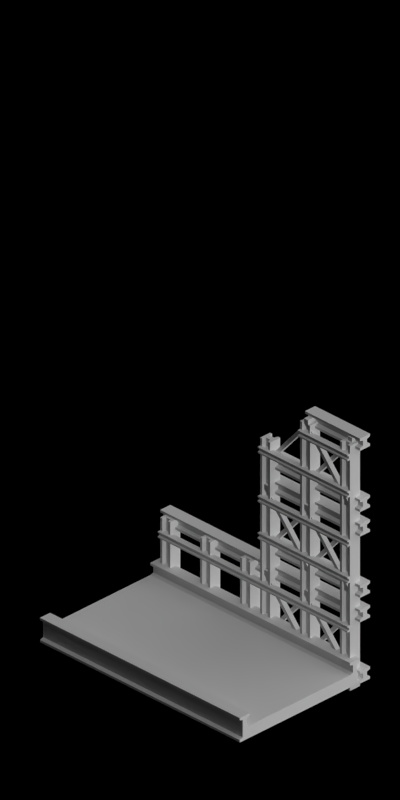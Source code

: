 # Source: bridge_cantilever.blend  (saved by Blender 2.63.0; exported with 4.5.12 LTS)
import bpy
from mathutils import Matrix  # noqa: F401  (used for matrix-valued properties, if any)

bpy.ops.wm.read_factory_settings(use_empty=True)
scene = bpy.context.scene
scene.name = 'Scene'

# ---- collections
col_collection_1 = bpy.data.collections.new('Collection 1'); scene.collection.children.link(col_collection_1)
col_collection_2 = bpy.data.collections.new('Collection 2'); scene.collection.children.link(col_collection_2)

# ---- materials (node trees are filled in below, after node groups)
mat_bridge_recolourbrown = bpy.data.materials.new('Bridge_RecolourBrown')
mat_toyland_pink = bpy.data.materials.new('Toyland_Pink')
mat_bridge_patchy = bpy.data.materials.new('Bridge_Patchy')
mat_toyland_greylight = bpy.data.materials.new('Toyland_GreyLight')
mat_special_shadowonlybackground = bpy.data.materials.new('Special_ShadowOnlyBackground')

# ---- material node trees

# ---- world
world_world = bpy.data.worlds.new('World'); scene.world = world_world
world_world.color = (0.0, 0.0, 0.0)
world_world.use_sun_shadow = False
world_world.sun_shadow_jitter_overblur = 0.0
world_world.cycles.sampling_method = 'MANUAL'
world_world.cycles.sample_map_resolution = 256
world_world.light_settings.ao_factor = 0.5

# ---- cameras
cam_camera = bpy.data.cameras.new('Camera')
cam_camera.type = 'ORTHO'
cam_camera.clip_end = 100.0
cam_camera.lens = 35.0
cam_camera.sensor_width = 32.0
cam_camera.sensor_height = 18.0
cam_camera.ortho_scale = 5.656
cam_camera.dof.focus_distance = 0.0
cam_camera.dof.aperture_fstop = 128.0

# ---- lights
light_lamp = bpy.data.lights.new('Lamp', 'SUN')
light_lamp.transmission_factor = 0.0
light_lamp.cutoff_distance = 30.0
light_lamp.use_shadow = False
light_lamp.angle = 1.571
light_lamp.energy = 1.0
light_lamp.shadow_buffer_clip_start = 1.001
light_lamp.shadow_soft_size = 1.0
light_lamp.shadow_cascade_max_distance = 1000.0
light_lamp.cycles.use_multiple_importance_sampling = False
light_lamp_001 = bpy.data.lights.new('Lamp.001', 'SUN')
light_lamp_001.transmission_factor = 0.0
light_lamp_001.cutoff_distance = 30.0
light_lamp_001.angle = 1.571
light_lamp_001.energy = 1.0
light_lamp_001.shadow_buffer_clip_start = 1.001
light_lamp_001.shadow_soft_size = 1.0
light_lamp_001.shadow_cascade_max_distance = 1000.0
light_lamp_001.cycles.use_multiple_importance_sampling = False

# ---- meshes
me_cube_020 = bpy.data.meshes.new('Cube.020')
me_cube_020.from_pydata([(1.0, -0.7, 0.3), (1.0, -0.6, 0.3), (-1.0, -0.6, 0.3), (-1.0, -0.7, 0.3), (1.0, -0.7, 0.4), (1.0, -0.6, 0.4), (-1.0, -0.6, 0.4), (-1.0, -0.7, 0.4), (1.0, -0.6, 0.38), (1.0, -0.7, 0.38), (-1.0, -0.6, 0.38), (-1.0, -0.7, 0.38), (1.0, -0.67, 0.4), (1.0, -0.67, 0.3), (-1.0, -0.67, 0.4), (-1.0, -0.67, 0.3), (1.0, -0.67, 0.37), (-1.0, -0.67, 0.37), (1.0, -0.67, 0.33), (-1.0, -0.67, 0.33), (1.0, -0.7, 0.32), (-1.0, -0.7, 0.32), (-1.0, -0.6, 0.32), (1.0, -0.6, 0.32), (1.0, -0.63, 0.3), (-1.0, -0.63, 0.4), (-1.0, -0.63, 0.33), (1.0, -0.63, 0.37), (1.0, -0.63, 0.33), (-1.0, -0.63, 0.37), (-1.0, -0.63, 0.3), (1.0, -0.63, 0.4), (1.0, -0.7, 0.8), (1.0, -0.6, 0.8), (-1.0, -0.6, 0.8), (-1.0, -0.7, 0.8), (1.0, -0.7, 0.9), (1.0, -0.6, 0.9), (-1.0, -0.6, 0.9), (-1.0, -0.7, 0.9), (1.0, -0.6, 0.88), (1.0, -0.7, 0.88), (-1.0, -0.6, 0.88), (-1.0, -0.7, 0.88), (1.0, -0.67, 0.9), (1.0, -0.67, 0.8), (-1.0, -0.67, 0.9), (-1.0, -0.67, 0.8), (1.0, -0.67, 0.87), (-1.0, -0.67, 0.87), (1.0, -0.67, 0.83), (-1.0, -0.67, 0.83), (1.0, -0.7, 0.82), (-1.0, -0.7, 0.82), (-1.0, -0.6, 0.82), (1.0, -0.6, 0.82), (1.0, -0.63, 0.8), (-1.0, -0.63, 0.9), (-1.0, -0.63, 0.83), (1.0, -0.63, 0.87), (1.0, -0.63, 0.83), (-1.0, -0.63, 0.87), (-1.0, -0.63, 0.8), (1.0, -0.63, 0.9), (0.95, -0.575, 0.725), (0.95, -0.525, 0.725), (-0.95, -0.525, 0.725), (-0.95, -0.575, 0.725), (0.95, -0.575, 0.775), (0.95, -0.525, 0.775), (-0.95, -0.525, 0.775), (-0.95, -0.575, 0.775), (0.95, -0.525, 0.765), (0.95, -0.575, 0.765), (-0.95, -0.525, 0.765), (-0.95, -0.575, 0.765), (0.95, -0.56, 0.775), (0.95, -0.56, 0.725), (-0.95, -0.56, 0.775), (-0.95, -0.56, 0.725), (0.95, -0.56, 0.76), (-0.95, -0.56, 0.76), (0.95, -0.56, 0.74), (-0.95, -0.56, 0.74), (0.95, -0.575, 0.735), (-0.95, -0.575, 0.735), (-0.95, -0.525, 0.735), (0.95, -0.525, 0.735), (0.95, -0.54, 0.725), (-0.95, -0.54, 0.775), (-0.95, -0.54, 0.74), (0.95, -0.54, 0.76), (0.95, -0.54, 0.74), (-0.95, -0.54, 0.76), (-0.95, -0.54, 0.725), (0.95, -0.54, 0.775)], [], [(28, 23, 1, 24), (23, 22, 2, 1), (19, 21, 3, 15), (21, 20, 0, 3), (24, 1, 2, 30), (25, 6, 5, 31), (31, 5, 8, 27), (5, 6, 10, 8), (14, 7, 11, 17), (7, 4, 9, 11), (17, 16, 18, 19), (19, 18, 20, 21), (28, 26, 22, 23), (26, 19, 15, 30), (20, 18, 13, 0), (25, 14, 17, 29), (29, 26, 28, 27), (10, 29, 27, 8), (29, 17, 19, 26), (7, 14, 12, 4), (0, 13, 15, 3), (4, 12, 16, 9), (6, 25, 29, 10), (14, 25, 31, 12), (13, 24, 30, 15), (18, 28, 24, 13), (22, 26, 30, 2), (16, 17, 11, 9), (16, 27, 28, 18), (12, 31, 27, 16), (60, 55, 33, 56), (55, 54, 34, 33), (51, 53, 35, 47), (53, 52, 32, 35), (56, 33, 34, 62), (57, 38, 37, 63), (63, 37, 40, 59), (37, 38, 42, 40), (46, 39, 43, 49), (39, 36, 41, 43), (49, 48, 50, 51), (51, 50, 52, 53), (60, 58, 54, 55), (58, 51, 47, 62), (52, 50, 45, 32), (57, 46, 49, 61), (61, 58, 60, 59), (42, 61, 59, 40), (61, 49, 51, 58), (39, 46, 44, 36), (32, 45, 47, 35), (36, 44, 48, 41), (38, 57, 61, 42), (46, 57, 63, 44), (45, 56, 62, 47), (50, 60, 56, 45), (54, 58, 62, 34), (48, 49, 43, 41), (48, 59, 60, 50), (44, 63, 59, 48), (92, 87, 65, 88), (87, 86, 66, 65), (83, 85, 67, 79), (85, 84, 64, 67), (88, 65, 66, 94), (89, 70, 69, 95), (95, 69, 72, 91), (69, 70, 74, 72), (78, 71, 75, 81), (71, 68, 73, 75), (81, 80, 82, 83), (83, 82, 84, 85), (92, 90, 86, 87), (90, 83, 79, 94), (84, 82, 77, 64), (89, 78, 81, 93), (93, 90, 92, 91), (74, 93, 91, 72), (93, 81, 83, 90), (71, 78, 76, 68), (64, 77, 79, 67), (68, 76, 80, 73), (70, 89, 93, 74), (78, 89, 95, 76), (77, 88, 94, 79), (82, 92, 88, 77), (86, 90, 94, 66), (80, 81, 75, 73), (80, 91, 92, 82), (76, 95, 91, 80)])
me_cube_020.polygons.foreach_set('material_index', [1, 1, 1, 1, 1, 1, 1, 1, 1, 1, 1, 1, 1, 1, 1, 1, 1, 1, 1, 1, 1, 1, 1, 1, 1, 1, 1, 1, 1, 1, 1, 1, 1, 1, 1, 1, 1, 1, 1, 1, 1, 1, 1, 1, 1, 1, 1, 1, 1, 1, 1, 1, 1, 1, 1, 1, 1, 1, 1, 1, 0, 0, 0, 0, 0, 0, 0, 0, 0, 0, 0, 0, 0, 0, 0, 0, 0, 0, 0, 0, 0, 0, 0, 0, 0, 0, 0, 0, 0, 0])
me_cube_020.materials.append(mat_bridge_recolourbrown)
me_cube_020.materials.append(mat_toyland_pink)
me_cube_020.use_remesh_preserve_volume = False
me_cube_020.use_remesh_preserve_attributes = False
me_cube_020.use_mirror_vertex_groups = False
me_cube_020.update()
me_cube_028 = bpy.data.meshes.new('Cube.028')
me_cube_028.from_pydata([(1.0, -0.7, 1.0), (1.0, -0.6, 1.0), (0.05, -0.6, 1.0), (0.05, -0.7, 1.0), (1.0, -0.7, 1.1), (1.0, -0.6, 1.1), (0.05, -0.6, 1.1), (0.05, -0.7, 1.1), (1.0, -0.6, 1.08), (1.0, -0.7, 1.08), (0.05, -0.6, 1.08), (0.05, -0.7, 1.08), (1.0, -0.67, 1.1), (1.0, -0.67, 1.0), (0.05, -0.67, 1.1), (0.05, -0.67, 1.0), (1.0, -0.67, 1.07), (0.05, -0.67, 1.07), (1.0, -0.67, 1.03), (0.05, -0.67, 1.03), (1.0, -0.7, 1.02), (0.05, -0.7, 1.02), (0.05, -0.6, 1.02), (1.0, -0.6, 1.02), (1.0, -0.63, 1.0), (0.05, -0.63, 1.1), (0.05, -0.63, 1.03), (1.0, -0.63, 1.07), (1.0, -0.63, 1.03), (0.05, -0.63, 1.07), (0.05, -0.63, 1.0), (1.0, -0.63, 1.1), (1.0, -0.7, 1.5), (1.0, -0.6, 1.5), (0.05, -0.6, 1.5), (0.05, -0.7, 1.5), (1.0, -0.7, 1.6), (1.0, -0.6, 1.6), (0.05, -0.6, 1.6), (0.05, -0.7, 1.6), (1.0, -0.6, 1.58), (1.0, -0.7, 1.58), (0.05, -0.6, 1.58), (0.05, -0.7, 1.58), (1.0, -0.67, 1.6), (1.0, -0.67, 1.5), (0.05, -0.67, 1.6), (0.05, -0.67, 1.5), (1.0, -0.67, 1.57), (0.05, -0.67, 1.57), (1.0, -0.67, 1.53), (0.05, -0.67, 1.53), (1.0, -0.7, 1.52), (0.05, -0.7, 1.52), (0.05, -0.6, 1.52), (1.0, -0.6, 1.52), (1.0, -0.63, 1.5), (0.05, -0.63, 1.6), (0.05, -0.63, 1.53), (1.0, -0.63, 1.57), (1.0, -0.63, 1.53), (0.05, -0.63, 1.57), (0.05, -0.63, 1.5), (1.0, -0.63, 1.6), (1.0, -0.7, 1.7), (1.0, -0.6, 1.7), (0.05, -0.6, 1.7), (0.05, -0.7, 1.7), (1.0, -0.7, 1.8), (1.0, -0.6, 1.8), (0.05, -0.6, 1.8), (0.05, -0.7, 1.8), (1.0, -0.6, 1.78), (1.0, -0.7, 1.78), (0.05, -0.6, 1.78), (0.05, -0.7, 1.78), (1.0, -0.67, 1.8), (1.0, -0.67, 1.7), (0.05, -0.67, 1.8), (0.05, -0.67, 1.7), (1.0, -0.67, 1.77), (0.05, -0.67, 1.77), (1.0, -0.67, 1.73), (0.05, -0.67, 1.73), (1.0, -0.7, 1.72), (0.05, -0.7, 1.72), (0.05, -0.6, 1.72), (1.0, -0.6, 1.72), (1.0, -0.63, 1.7), (0.05, -0.63, 1.8), (0.05, -0.63, 1.73), (1.0, -0.63, 1.77), (1.0, -0.63, 1.73), (0.05, -0.63, 1.77), (0.05, -0.63, 1.7), (1.0, -0.63, 1.8), (1.0, -0.63, 2.3), (0.45, -0.63, 2.2), (0.45, -0.63, 2.27), (1.0, -0.63, 2.23), (1.0, -0.63, 2.27), (0.45, -0.63, 2.23), (0.45, -0.63, 2.3), (1.0, -0.63, 2.2), (1.0, -0.6, 2.22), (0.45, -0.6, 2.22), (0.45, -0.7, 2.22), (1.0, -0.7, 2.22), (0.45, -0.67, 2.23), (1.0, -0.67, 2.23), (0.45, -0.67, 2.27), (1.0, -0.67, 2.27), (0.45, -0.67, 2.2), (0.45, -0.67, 2.3), (1.0, -0.67, 2.2), (1.0, -0.67, 2.3), (0.45, -0.7, 2.28), (0.45, -0.6, 2.28), (1.0, -0.7, 2.28), (1.0, -0.6, 2.28), (0.45, -0.7, 2.3), (0.45, -0.6, 2.3), (1.0, -0.6, 2.3), (1.0, -0.7, 2.3), (0.45, -0.7, 2.2), (0.45, -0.6, 2.2), (1.0, -0.6, 2.2), (1.0, -0.7, 2.2), (0.95, -0.575, 1.125), (0.95, -0.525, 1.125), (0.05, -0.525, 1.125), (0.05, -0.575, 1.125), (0.95, -0.575, 1.175), (0.95, -0.525, 1.175), (0.05, -0.525, 1.175), (0.05, -0.575, 1.175), (0.95, -0.525, 1.165), (0.95, -0.575, 1.165), (0.05, -0.525, 1.165), (0.05, -0.575, 1.165), (0.95, -0.56, 1.175), (0.95, -0.56, 1.125), (0.05, -0.56, 1.175), (0.05, -0.56, 1.125), (0.95, -0.56, 1.16), (0.05, -0.56, 1.16), (0.95, -0.56, 1.14), (0.05, -0.56, 1.14), (0.95, -0.575, 1.135), (0.05, -0.575, 1.135), (0.05, -0.525, 1.135), (0.95, -0.525, 1.135), (0.95, -0.54, 1.125), (0.05, -0.54, 1.175), (0.05, -0.54, 1.14), (0.95, -0.54, 1.16), (0.95, -0.54, 1.14), (0.05, -0.54, 1.16), (0.05, -0.54, 1.125), (0.95, -0.54, 1.175), (0.95, -0.575, 1.425), (0.95, -0.525, 1.425), (0.05, -0.525, 1.425), (0.05, -0.575, 1.425), (0.95, -0.575, 1.475), (0.95, -0.525, 1.475), (0.05, -0.525, 1.475), (0.05, -0.575, 1.475), (0.95, -0.525, 1.465), (0.95, -0.575, 1.465), (0.05, -0.525, 1.465), (0.05, -0.575, 1.465), (0.95, -0.56, 1.475), (0.95, -0.56, 1.425), (0.05, -0.56, 1.475), (0.05, -0.56, 1.425), (0.95, -0.56, 1.46), (0.05, -0.56, 1.46), (0.95, -0.56, 1.44), (0.05, -0.56, 1.44), (0.95, -0.575, 1.435), (0.05, -0.575, 1.435), (0.05, -0.525, 1.435), (0.95, -0.525, 1.435), (0.95, -0.54, 1.425), (0.05, -0.54, 1.475), (0.05, -0.54, 1.44), (0.95, -0.54, 1.46), (0.95, -0.54, 1.44), (0.05, -0.54, 1.46), (0.05, -0.54, 1.425), (0.95, -0.54, 1.475), (0.95, -0.575, 1.825), (0.95, -0.525, 1.825), (0.05, -0.525, 1.825), (0.05, -0.575, 1.825), (0.95, -0.575, 1.875), (0.95, -0.525, 1.875), (0.05, -0.525, 1.875), (0.05, -0.575, 1.875), (0.95, -0.525, 1.865), (0.95, -0.575, 1.865), (0.05, -0.525, 1.865), (0.05, -0.575, 1.865), (0.95, -0.56, 1.875), (0.95, -0.56, 1.825), (0.05, -0.56, 1.875), (0.05, -0.56, 1.825), (0.95, -0.56, 1.86), (0.05, -0.56, 1.86), (0.95, -0.56, 1.84), (0.05, -0.56, 1.84), (0.95, -0.575, 1.835), (0.05, -0.575, 1.835), (0.05, -0.525, 1.835), (0.95, -0.525, 1.835), (0.95, -0.54, 1.825), (0.05, -0.54, 1.875), (0.05, -0.54, 1.84), (0.95, -0.54, 1.86), (0.95, -0.54, 1.84), (0.05, -0.54, 1.86), (0.05, -0.54, 1.825), (0.95, -0.54, 1.875), (0.95, -0.575, 2.125), (0.95, -0.525, 2.125), (0.45, -0.525, 2.125), (0.45, -0.575, 2.125), (0.95, -0.575, 2.175), (0.95, -0.525, 2.175), (0.45, -0.525, 2.175), (0.45, -0.575, 2.175), (0.95, -0.525, 2.165), (0.95, -0.575, 2.165), (0.45, -0.525, 2.165), (0.45, -0.575, 2.165), (0.95, -0.56, 2.175), (0.95, -0.56, 2.125), (0.45, -0.56, 2.175), (0.45, -0.56, 2.125), (0.95, -0.56, 2.16), (0.45, -0.56, 2.16), (0.95, -0.56, 2.14), (0.45, -0.56, 2.14), (0.95, -0.575, 2.135), (0.45, -0.575, 2.135), (0.45, -0.525, 2.135), (0.95, -0.525, 2.135), (0.95, -0.54, 2.125), (0.45, -0.54, 2.175), (0.45, -0.54, 2.14), (0.95, -0.54, 2.16), (0.95, -0.54, 2.14), (0.45, -0.54, 2.16), (0.45, -0.54, 2.125), (0.95, -0.54, 2.175), (0.85, -0.65, 0.24), (0.85, -0.55, 0.24), (0.85, -0.55, 2.24), (0.85, -0.65, 2.24), (0.95, -0.65, 0.24), (0.95, -0.55, 0.24), (0.95, -0.55, 2.24), (0.95, -0.65, 2.24), (0.93, -0.55, 0.24), (0.93, -0.65, 0.24), (0.93, -0.55, 2.24), (0.93, -0.65, 2.24), (0.95, -0.62, 0.24), (0.85, -0.62, 0.24), (0.95, -0.62, 2.24), (0.85, -0.62, 2.24), (0.92, -0.62, 0.24), (0.92, -0.62, 2.24), (0.88, -0.62, 0.24), (0.88, -0.62, 2.24), (0.87, -0.65, 0.24), (0.87, -0.65, 2.24), (0.87, -0.55, 2.24), (0.87, -0.55, 0.24), (0.85, -0.58, 0.24), (0.95, -0.58, 2.24), (0.88, -0.58, 2.24), (0.92, -0.58, 0.24), (0.88, -0.58, 0.24), (0.92, -0.58, 2.24), (0.85, -0.58, 2.24), (0.95, -0.58, 0.24), (0.05, -0.65, 0.24), (0.05, -0.55, 0.24), (0.05, -0.55, 1.94), (0.05, -0.65, 1.94), (0.15, -0.65, 0.24), (0.15, -0.55, 0.24), (0.15, -0.55, 1.94), (0.15, -0.65, 1.94), (0.13, -0.55, 0.24), (0.13, -0.65, 0.24), (0.13, -0.55, 1.94), (0.13, -0.65, 1.94), (0.15, -0.62, 0.24), (0.05, -0.62, 0.24), (0.15, -0.62, 1.94), (0.05, -0.62, 1.94), (0.12, -0.62, 0.24), (0.12, -0.62, 1.94), (0.08, -0.62, 0.24), (0.08, -0.62, 1.94), (0.07, -0.65, 0.24), (0.07, -0.65, 1.94), (0.07, -0.55, 1.94), (0.07, -0.55, 0.24), (0.05, -0.58, 0.24), (0.15, -0.58, 1.94), (0.08, -0.58, 1.94), (0.12, -0.58, 0.24), (0.08, -0.58, 0.24), (0.12, -0.58, 1.94), (0.05, -0.58, 1.94), (0.15, -0.58, 0.24), (0.45, -0.65, 0.24), (0.45, -0.55, 0.24), (0.45, -0.55, 2.24), (0.45, -0.65, 2.24), (0.55, -0.65, 0.24), (0.55, -0.55, 0.24), (0.55, -0.55, 2.24), (0.55, -0.65, 2.24), (0.53, -0.55, 0.24), (0.53, -0.65, 0.24), (0.53, -0.55, 2.24), (0.53, -0.65, 2.24), (0.55, -0.62, 0.24), (0.45, -0.62, 0.24), (0.55, -0.62, 2.24), (0.45, -0.62, 2.24), (0.52, -0.62, 0.24), (0.52, -0.62, 2.24), (0.48, -0.62, 0.24), (0.48, -0.62, 2.24), (0.47, -0.65, 0.24), (0.47, -0.65, 2.24), (0.47, -0.55, 2.24), (0.47, -0.55, 0.24), (0.45, -0.58, 0.24), (0.55, -0.58, 2.24), (0.48, -0.58, 2.24), (0.52, -0.58, 0.24), (0.48, -0.58, 0.24), (0.52, -0.58, 2.24), (0.45, -0.58, 2.24), (0.55, -0.58, 0.24)], [], [(28, 23, 1, 24), (23, 22, 2, 1), (19, 21, 3, 15), (21, 20, 0, 3), (24, 1, 2, 30), (25, 6, 5, 31), (31, 5, 8, 27), (5, 6, 10, 8), (14, 7, 11, 17), (7, 4, 9, 11), (17, 16, 18, 19), (19, 18, 20, 21), (28, 26, 22, 23), (26, 19, 15, 30), (20, 18, 13, 0), (25, 14, 17, 29), (29, 26, 28, 27), (10, 29, 27, 8), (29, 17, 19, 26), (7, 14, 12, 4), (0, 13, 15, 3), (4, 12, 16, 9), (6, 25, 29, 10), (14, 25, 31, 12), (13, 24, 30, 15), (18, 28, 24, 13), (22, 26, 30, 2), (16, 17, 11, 9), (16, 27, 28, 18), (12, 31, 27, 16), (60, 55, 33, 56), (55, 54, 34, 33), (51, 53, 35, 47), (53, 52, 32, 35), (56, 33, 34, 62), (57, 38, 37, 63), (63, 37, 40, 59), (37, 38, 42, 40), (46, 39, 43, 49), (39, 36, 41, 43), (49, 48, 50, 51), (51, 50, 52, 53), (60, 58, 54, 55), (58, 51, 47, 62), (52, 50, 45, 32), (57, 46, 49, 61), (61, 58, 60, 59), (42, 61, 59, 40), (61, 49, 51, 58), (39, 46, 44, 36), (32, 45, 47, 35), (36, 44, 48, 41), (38, 57, 61, 42), (46, 57, 63, 44), (45, 56, 62, 47), (50, 60, 56, 45), (54, 58, 62, 34), (48, 49, 43, 41), (48, 59, 60, 50), (44, 63, 59, 48), (92, 87, 65, 88), (87, 86, 66, 65), (83, 85, 67, 79), (85, 84, 64, 67), (88, 65, 66, 94), (89, 70, 69, 95), (95, 69, 72, 91), (69, 70, 74, 72), (78, 71, 75, 81), (71, 68, 73, 75), (81, 80, 82, 83), (83, 82, 84, 85), (92, 90, 86, 87), (90, 83, 79, 94), (84, 82, 77, 64), (89, 78, 81, 93), (93, 90, 92, 91), (74, 93, 91, 72), (93, 81, 83, 90), (71, 78, 76, 68), (64, 77, 79, 67), (68, 76, 80, 73), (70, 89, 93, 74), (78, 89, 95, 76), (77, 88, 94, 79), (82, 92, 88, 77), (86, 90, 94, 66), (80, 81, 75, 73), (80, 91, 92, 82), (76, 95, 91, 80), (99, 104, 126, 103), (104, 105, 125, 126), (108, 106, 124, 112), (106, 107, 127, 124), (103, 126, 125, 97), (102, 121, 122, 96), (96, 122, 119, 100), (122, 121, 117, 119), (113, 120, 116, 110), (120, 123, 118, 116), (110, 111, 109, 108), (108, 109, 107, 106), (99, 101, 105, 104), (101, 108, 112, 97), (107, 109, 114, 127), (102, 113, 110, 98), (98, 101, 99, 100), (117, 98, 100, 119), (98, 110, 108, 101), (120, 113, 115, 123), (127, 114, 112, 124), (123, 115, 111, 118), (121, 102, 98, 117), (113, 102, 96, 115), (114, 103, 97, 112), (109, 99, 103, 114), (105, 101, 97, 125), (111, 110, 116, 118), (111, 100, 99, 109), (115, 96, 100, 111), (156, 151, 129, 152), (151, 150, 130, 129), (147, 149, 131, 143), (149, 148, 128, 131), (152, 129, 130, 158), (153, 134, 133, 159), (159, 133, 136, 155), (133, 134, 138, 136), (142, 135, 139, 145), (135, 132, 137, 139), (145, 144, 146, 147), (147, 146, 148, 149), (156, 154, 150, 151), (154, 147, 143, 158), (148, 146, 141, 128), (153, 142, 145, 157), (157, 154, 156, 155), (138, 157, 155, 136), (157, 145, 147, 154), (135, 142, 140, 132), (128, 141, 143, 131), (132, 140, 144, 137), (134, 153, 157, 138), (142, 153, 159, 140), (141, 152, 158, 143), (146, 156, 152, 141), (150, 154, 158, 130), (144, 145, 139, 137), (144, 155, 156, 146), (140, 159, 155, 144), (188, 183, 161, 184), (183, 182, 162, 161), (179, 181, 163, 175), (181, 180, 160, 163), (184, 161, 162, 190), (185, 166, 165, 191), (191, 165, 168, 187), (165, 166, 170, 168), (174, 167, 171, 177), (167, 164, 169, 171), (177, 176, 178, 179), (179, 178, 180, 181), (188, 186, 182, 183), (186, 179, 175, 190), (180, 178, 173, 160), (185, 174, 177, 189), (189, 186, 188, 187), (170, 189, 187, 168), (189, 177, 179, 186), (167, 174, 172, 164), (160, 173, 175, 163), (164, 172, 176, 169), (166, 185, 189, 170), (174, 185, 191, 172), (173, 184, 190, 175), (178, 188, 184, 173), (182, 186, 190, 162), (176, 177, 171, 169), (176, 187, 188, 178), (172, 191, 187, 176), (220, 215, 193, 216), (215, 214, 194, 193), (211, 213, 195, 207), (213, 212, 192, 195), (216, 193, 194, 222), (217, 198, 197, 223), (223, 197, 200, 219), (197, 198, 202, 200), (206, 199, 203, 209), (199, 196, 201, 203), (209, 208, 210, 211), (211, 210, 212, 213), (220, 218, 214, 215), (218, 211, 207, 222), (212, 210, 205, 192), (217, 206, 209, 221), (221, 218, 220, 219), (202, 221, 219, 200), (221, 209, 211, 218), (199, 206, 204, 196), (192, 205, 207, 195), (196, 204, 208, 201), (198, 217, 221, 202), (206, 217, 223, 204), (205, 216, 222, 207), (210, 220, 216, 205), (214, 218, 222, 194), (208, 209, 203, 201), (208, 219, 220, 210), (204, 223, 219, 208), (252, 247, 225, 248), (247, 246, 226, 225), (243, 245, 227, 239), (245, 244, 224, 227), (248, 225, 226, 254), (249, 230, 229, 255), (255, 229, 232, 251), (229, 230, 234, 232), (238, 231, 235, 241), (231, 228, 233, 235), (241, 240, 242, 243), (243, 242, 244, 245), (252, 250, 246, 247), (250, 243, 239, 254), (244, 242, 237, 224), (249, 238, 241, 253), (253, 250, 252, 251), (234, 253, 251, 232), (253, 241, 243, 250), (231, 238, 236, 228), (224, 237, 239, 227), (228, 236, 240, 233), (230, 249, 253, 234), (238, 249, 255, 236), (237, 248, 254, 239), (242, 252, 248, 237), (246, 250, 254, 226), (240, 241, 235, 233), (240, 251, 252, 242), (236, 255, 251, 240), (284, 279, 257, 280), (279, 278, 258, 257), (275, 277, 259, 271), (277, 276, 256, 259), (280, 257, 258, 286), (281, 262, 261, 287), (287, 261, 264, 283), (261, 262, 266, 264), (270, 263, 267, 273), (263, 260, 265, 267), (273, 272, 274, 275), (275, 274, 276, 277), (284, 282, 278, 279), (282, 275, 271, 286), (276, 274, 269, 256), (281, 270, 273, 285), (285, 282, 284, 283), (266, 285, 283, 264), (285, 273, 275, 282), (263, 270, 268, 260), (256, 269, 271, 259), (260, 268, 272, 265), (262, 281, 285, 266), (270, 281, 287, 268), (269, 280, 286, 271), (274, 284, 280, 269), (278, 282, 286, 258), (272, 273, 267, 265), (272, 283, 284, 274), (268, 287, 283, 272), (316, 311, 289, 312), (311, 310, 290, 289), (307, 309, 291, 303), (309, 308, 288, 291), (312, 289, 290, 318), (313, 294, 293, 319), (319, 293, 296, 315), (293, 294, 298, 296), (302, 295, 299, 305), (295, 292, 297, 299), (305, 304, 306, 307), (307, 306, 308, 309), (316, 314, 310, 311), (314, 307, 303, 318), (308, 306, 301, 288), (313, 302, 305, 317), (317, 314, 316, 315), (298, 317, 315, 296), (317, 305, 307, 314), (295, 302, 300, 292), (288, 301, 303, 291), (292, 300, 304, 297), (294, 313, 317, 298), (302, 313, 319, 300), (301, 312, 318, 303), (306, 316, 312, 301), (310, 314, 318, 290), (304, 305, 299, 297), (304, 315, 316, 306), (300, 319, 315, 304), (348, 343, 321, 344), (343, 342, 322, 321), (339, 341, 323, 335), (341, 340, 320, 323), (344, 321, 322, 350), (345, 326, 325, 351), (351, 325, 328, 347), (325, 326, 330, 328), (334, 327, 331, 337), (327, 324, 329, 331), (337, 336, 338, 339), (339, 338, 340, 341), (348, 346, 342, 343), (346, 339, 335, 350), (340, 338, 333, 320), (345, 334, 337, 349), (349, 346, 348, 347), (330, 349, 347, 328), (349, 337, 339, 346), (327, 334, 332, 324), (320, 333, 335, 323), (324, 332, 336, 329), (326, 345, 349, 330), (334, 345, 351, 332), (333, 344, 350, 335), (338, 348, 344, 333), (342, 346, 350, 322), (336, 337, 331, 329), (336, 347, 348, 338), (332, 351, 347, 336)])
me_cube_028.polygons.foreach_set('material_index', [1, 1, 1, 1, 1, 1, 1, 1, 1, 1, 1, 1, 1, 1, 1, 1, 1, 1, 1, 1, 1, 1, 1, 1, 1, 1, 1, 1, 1, 1, 1, 1, 1, 1, 1, 1, 1, 1, 1, 1, 1, 1, 1, 1, 1, 1, 1, 1, 1, 1, 1, 1, 1, 1, 1, 1, 1, 1, 1, 1, 1, 1, 1, 1, 1, 1, 1, 1, 1, 1, 1, 1, 1, 1, 1, 1, 1, 1, 1, 1, 1, 1, 1, 1, 1, 1, 1, 1, 1, 1, 1, 1, 1, 1, 1, 1, 1, 1, 1, 1, 1, 1, 1, 1, 1, 1, 1, 1, 1, 1, 1, 1, 1, 1, 1, 1, 1, 1, 1, 1, 0, 0, 0, 0, 0, 0, 0, 0, 0, 0, 0, 0, 0, 0, 0, 0, 0, 0, 0, 0, 0, 0, 0, 0, 0, 0, 0, 0, 0, 0, 0, 0, 0, 0, 0, 0, 0, 0, 0, 0, 0, 0, 0, 0, 0, 0, 0, 0, 0, 0, 0, 0, 0, 0, 0, 0, 0, 0, 0, 0, 0, 0, 0, 0, 0, 0, 0, 0, 0, 0, 0, 0, 0, 0, 0, 0, 0, 0, 0, 0, 0, 0, 0, 0, 0, 0, 0, 0, 0, 0, 0, 0, 0, 0, 0, 0, 0, 0, 0, 0, 0, 0, 0, 0, 0, 0, 0, 0, 0, 0, 0, 0, 0, 0, 0, 0, 0, 0, 0, 0, 0, 0, 0, 0, 0, 0, 0, 0, 0, 0, 0, 0, 0, 0, 0, 0, 0, 0, 0, 0, 0, 0, 0, 0, 0, 0, 0, 0, 0, 0, 0, 0, 0, 0, 0, 0, 0, 0, 0, 0, 0, 0, 0, 0, 0, 0, 0, 0, 0, 0, 0, 0, 0, 0, 0, 0, 0, 0, 0, 0, 0, 0, 0, 0, 0, 0, 0, 0, 0, 0, 0, 0, 0, 0, 0, 0, 0, 0, 0, 0, 0, 0, 0, 0, 0, 0, 0, 0, 0, 0])
me_cube_028.materials.append(mat_bridge_recolourbrown)
me_cube_028.materials.append(mat_toyland_pink)
me_cube_028.use_remesh_preserve_volume = False
me_cube_028.use_remesh_preserve_attributes = False
me_cube_028.use_mirror_vertex_groups = False
me_cube_028.update()
me_cube_031 = bpy.data.meshes.new('Cube.031')
me_cube_031.from_pydata([(-1.0, -0.7, 1.0), (-1.0, -0.6, 1.0), (-0.05, -0.6, 1.0), (-0.05, -0.7, 1.0), (-1.0, -0.7, 1.1), (-1.0, -0.6, 1.1), (-0.05, -0.6, 1.1), (-0.05, -0.7, 1.1), (-1.0, -0.6, 1.08), (-1.0, -0.7, 1.08), (-0.05, -0.6, 1.08), (-0.05, -0.7, 1.08), (-1.0, -0.67, 1.1), (-1.0, -0.67, 1.0), (-0.05, -0.67, 1.1), (-0.05, -0.67, 1.0), (-1.0, -0.67, 1.07), (-0.05, -0.67, 1.07), (-1.0, -0.67, 1.03), (-0.05, -0.67, 1.03), (-1.0, -0.7, 1.02), (-0.05, -0.7, 1.02), (-0.05, -0.6, 1.02), (-1.0, -0.6, 1.02), (-1.0, -0.63, 1.0), (-0.05, -0.63, 1.1), (-0.05, -0.63, 1.03), (-1.0, -0.63, 1.07), (-1.0, -0.63, 1.03), (-0.05, -0.63, 1.07), (-0.05, -0.63, 1.0), (-1.0, -0.63, 1.1), (-1.0, -0.7, 1.5), (-1.0, -0.6, 1.5), (-0.05, -0.6, 1.5), (-0.05, -0.7, 1.5), (-1.0, -0.7, 1.6), (-1.0, -0.6, 1.6), (-0.05, -0.6, 1.6), (-0.05, -0.7, 1.6), (-1.0, -0.6, 1.58), (-1.0, -0.7, 1.58), (-0.05, -0.6, 1.58), (-0.05, -0.7, 1.58), (-1.0, -0.67, 1.6), (-1.0, -0.67, 1.5), (-0.05, -0.67, 1.6), (-0.05, -0.67, 1.5), (-1.0, -0.67, 1.57), (-0.05, -0.67, 1.57), (-1.0, -0.67, 1.53), (-0.05, -0.67, 1.53), (-1.0, -0.7, 1.52), (-0.05, -0.7, 1.52), (-0.05, -0.6, 1.52), (-1.0, -0.6, 1.52), (-1.0, -0.63, 1.5), (-0.05, -0.63, 1.6), (-0.05, -0.63, 1.53), (-1.0, -0.63, 1.57), (-1.0, -0.63, 1.53), (-0.05, -0.63, 1.57), (-0.05, -0.63, 1.5), (-1.0, -0.63, 1.6), (-1.0, -0.7, 1.7), (-1.0, -0.6, 1.7), (-0.05, -0.6, 1.7), (-0.05, -0.7, 1.7), (-1.0, -0.7, 1.8), (-1.0, -0.6, 1.8), (-0.05, -0.6, 1.8), (-0.05, -0.7, 1.8), (-1.0, -0.6, 1.78), (-1.0, -0.7, 1.78), (-0.05, -0.6, 1.78), (-0.05, -0.7, 1.78), (-1.0, -0.67, 1.8), (-1.0, -0.67, 1.7), (-0.05, -0.67, 1.8), (-0.05, -0.67, 1.7), (-1.0, -0.67, 1.77), (-0.05, -0.67, 1.77), (-1.0, -0.67, 1.73), (-0.05, -0.67, 1.73), (-1.0, -0.7, 1.72), (-0.05, -0.7, 1.72), (-0.05, -0.6, 1.72), (-1.0, -0.6, 1.72), (-1.0, -0.63, 1.7), (-0.05, -0.63, 1.8), (-0.05, -0.63, 1.73), (-1.0, -0.63, 1.77), (-1.0, -0.63, 1.73), (-0.05, -0.63, 1.77), (-0.05, -0.63, 1.7), (-1.0, -0.63, 1.8), (-1.0, -0.63, 2.3), (-0.45, -0.63, 2.2), (-0.45, -0.63, 2.27), (-1.0, -0.63, 2.23), (-1.0, -0.63, 2.27), (-0.45, -0.63, 2.23), (-0.45, -0.63, 2.3), (-1.0, -0.63, 2.2), (-1.0, -0.6, 2.22), (-0.45, -0.6, 2.22), (-0.45, -0.7, 2.22), (-1.0, -0.7, 2.22), (-0.45, -0.67, 2.23), (-1.0, -0.67, 2.23), (-0.45, -0.67, 2.27), (-1.0, -0.67, 2.27), (-0.45, -0.67, 2.2), (-0.45, -0.67, 2.3), (-1.0, -0.67, 2.2), (-1.0, -0.67, 2.3), (-0.45, -0.7, 2.28), (-0.45, -0.6, 2.28), (-1.0, -0.7, 2.28), (-1.0, -0.6, 2.28), (-0.45, -0.7, 2.3), (-0.45, -0.6, 2.3), (-1.0, -0.6, 2.3), (-1.0, -0.7, 2.3), (-0.45, -0.7, 2.2), (-0.45, -0.6, 2.2), (-1.0, -0.6, 2.2), (-1.0, -0.7, 2.2), (-0.95, -0.575, 1.125), (-0.95, -0.525, 1.125), (-0.05, -0.525, 1.125), (-0.05, -0.575, 1.125), (-0.95, -0.575, 1.175), (-0.95, -0.525, 1.175), (-0.05, -0.525, 1.175), (-0.05, -0.575, 1.175), (-0.95, -0.525, 1.165), (-0.95, -0.575, 1.165), (-0.05, -0.525, 1.165), (-0.05, -0.575, 1.165), (-0.95, -0.56, 1.175), (-0.95, -0.56, 1.125), (-0.05, -0.56, 1.175), (-0.05, -0.56, 1.125), (-0.95, -0.56, 1.16), (-0.05, -0.56, 1.16), (-0.95, -0.56, 1.14), (-0.05, -0.56, 1.14), (-0.95, -0.575, 1.135), (-0.05, -0.575, 1.135), (-0.05, -0.525, 1.135), (-0.95, -0.525, 1.135), (-0.95, -0.54, 1.125), (-0.05, -0.54, 1.175), (-0.05, -0.54, 1.14), (-0.95, -0.54, 1.16), (-0.95, -0.54, 1.14), (-0.05, -0.54, 1.16), (-0.05, -0.54, 1.125), (-0.95, -0.54, 1.175), (-0.95, -0.575, 1.425), (-0.95, -0.525, 1.425), (-0.05, -0.525, 1.425), (-0.05, -0.575, 1.425), (-0.95, -0.575, 1.475), (-0.95, -0.525, 1.475), (-0.05, -0.525, 1.475), (-0.05, -0.575, 1.475), (-0.95, -0.525, 1.465), (-0.95, -0.575, 1.465), (-0.05, -0.525, 1.465), (-0.05, -0.575, 1.465), (-0.95, -0.56, 1.475), (-0.95, -0.56, 1.425), (-0.05, -0.56, 1.475), (-0.05, -0.56, 1.425), (-0.95, -0.56, 1.46), (-0.05, -0.56, 1.46), (-0.95, -0.56, 1.44), (-0.05, -0.56, 1.44), (-0.95, -0.575, 1.435), (-0.05, -0.575, 1.435), (-0.05, -0.525, 1.435), (-0.95, -0.525, 1.435), (-0.95, -0.54, 1.425), (-0.05, -0.54, 1.475), (-0.05, -0.54, 1.44), (-0.95, -0.54, 1.46), (-0.95, -0.54, 1.44), (-0.05, -0.54, 1.46), (-0.05, -0.54, 1.425), (-0.95, -0.54, 1.475), (-0.95, -0.575, 1.825), (-0.95, -0.525, 1.825), (-0.05, -0.525, 1.825), (-0.05, -0.575, 1.825), (-0.95, -0.575, 1.875), (-0.95, -0.525, 1.875), (-0.05, -0.525, 1.875), (-0.05, -0.575, 1.875), (-0.95, -0.525, 1.865), (-0.95, -0.575, 1.865), (-0.05, -0.525, 1.865), (-0.05, -0.575, 1.865), (-0.95, -0.56, 1.875), (-0.95, -0.56, 1.825), (-0.05, -0.56, 1.875), (-0.05, -0.56, 1.825), (-0.95, -0.56, 1.86), (-0.05, -0.56, 1.86), (-0.95, -0.56, 1.84), (-0.05, -0.56, 1.84), (-0.95, -0.575, 1.835), (-0.05, -0.575, 1.835), (-0.05, -0.525, 1.835), (-0.95, -0.525, 1.835), (-0.95, -0.54, 1.825), (-0.05, -0.54, 1.875), (-0.05, -0.54, 1.84), (-0.95, -0.54, 1.86), (-0.95, -0.54, 1.84), (-0.05, -0.54, 1.86), (-0.05, -0.54, 1.825), (-0.95, -0.54, 1.875), (-0.95, -0.575, 2.125), (-0.95, -0.525, 2.125), (-0.45, -0.525, 2.125), (-0.45, -0.575, 2.125), (-0.95, -0.575, 2.175), (-0.95, -0.525, 2.175), (-0.45, -0.525, 2.175), (-0.45, -0.575, 2.175), (-0.95, -0.525, 2.165), (-0.95, -0.575, 2.165), (-0.45, -0.525, 2.165), (-0.45, -0.575, 2.165), (-0.95, -0.56, 2.175), (-0.95, -0.56, 2.125), (-0.45, -0.56, 2.175), (-0.45, -0.56, 2.125), (-0.95, -0.56, 2.16), (-0.45, -0.56, 2.16), (-0.95, -0.56, 2.14), (-0.45, -0.56, 2.14), (-0.95, -0.575, 2.135), (-0.45, -0.575, 2.135), (-0.45, -0.525, 2.135), (-0.95, -0.525, 2.135), (-0.95, -0.54, 2.125), (-0.45, -0.54, 2.175), (-0.45, -0.54, 2.14), (-0.95, -0.54, 2.16), (-0.95, -0.54, 2.14), (-0.45, -0.54, 2.16), (-0.45, -0.54, 2.125), (-0.95, -0.54, 2.175), (-0.85, -0.65, 0.24), (-0.85, -0.55, 0.24), (-0.85, -0.55, 2.24), (-0.85, -0.65, 2.24), (-0.95, -0.65, 0.24), (-0.95, -0.55, 0.24), (-0.95, -0.55, 2.24), (-0.95, -0.65, 2.24), (-0.93, -0.55, 0.24), (-0.93, -0.65, 0.24), (-0.93, -0.55, 2.24), (-0.93, -0.65, 2.24), (-0.95, -0.62, 0.24), (-0.85, -0.62, 0.24), (-0.95, -0.62, 2.24), (-0.85, -0.62, 2.24), (-0.92, -0.62, 0.24), (-0.92, -0.62, 2.24), (-0.88, -0.62, 0.24), (-0.88, -0.62, 2.24), (-0.87, -0.65, 0.24), (-0.87, -0.65, 2.24), (-0.87, -0.55, 2.24), (-0.87, -0.55, 0.24), (-0.85, -0.58, 0.24), (-0.95, -0.58, 2.24), (-0.88, -0.58, 2.24), (-0.92, -0.58, 0.24), (-0.88, -0.58, 0.24), (-0.92, -0.58, 2.24), (-0.85, -0.58, 2.24), (-0.95, -0.58, 0.24), (-0.05, -0.65, 0.24), (-0.05, -0.55, 0.24), (-0.05, -0.55, 1.94), (-0.05, -0.65, 1.94), (-0.15, -0.65, 0.24), (-0.15, -0.55, 0.24), (-0.15, -0.55, 1.94), (-0.15, -0.65, 1.94), (-0.13, -0.55, 0.24), (-0.13, -0.65, 0.24), (-0.13, -0.55, 1.94), (-0.13, -0.65, 1.94), (-0.15, -0.62, 0.24), (-0.05, -0.62, 0.24), (-0.15, -0.62, 1.94), (-0.05, -0.62, 1.94), (-0.12, -0.62, 0.24), (-0.12, -0.62, 1.94), (-0.08, -0.62, 0.24), (-0.08, -0.62, 1.94), (-0.07, -0.65, 0.24), (-0.07, -0.65, 1.94), (-0.07, -0.55, 1.94), (-0.07, -0.55, 0.24), (-0.05, -0.58, 0.24), (-0.15, -0.58, 1.94), (-0.08, -0.58, 1.94), (-0.12, -0.58, 0.24), (-0.08, -0.58, 0.24), (-0.12, -0.58, 1.94), (-0.05, -0.58, 1.94), (-0.15, -0.58, 0.24), (-0.45, -0.65, 0.24), (-0.45, -0.55, 0.24), (-0.45, -0.55, 2.24), (-0.45, -0.65, 2.24), (-0.55, -0.65, 0.24), (-0.55, -0.55, 0.24), (-0.55, -0.55, 2.24), (-0.55, -0.65, 2.24), (-0.53, -0.55, 0.24), (-0.53, -0.65, 0.24), (-0.53, -0.55, 2.24), (-0.53, -0.65, 2.24), (-0.55, -0.62, 0.24), (-0.45, -0.62, 0.24), (-0.55, -0.62, 2.24), (-0.45, -0.62, 2.24), (-0.52, -0.62, 0.24), (-0.52, -0.62, 2.24), (-0.48, -0.62, 0.24), (-0.48, -0.62, 2.24), (-0.47, -0.65, 0.24), (-0.47, -0.65, 2.24), (-0.47, -0.55, 2.24), (-0.47, -0.55, 0.24), (-0.45, -0.58, 0.24), (-0.55, -0.58, 2.24), (-0.48, -0.58, 2.24), (-0.52, -0.58, 0.24), (-0.48, -0.58, 0.24), (-0.52, -0.58, 2.24), (-0.45, -0.58, 2.24), (-0.55, -0.58, 0.24)], [], [(28, 23, 1, 24), (23, 22, 2, 1), (19, 21, 3, 15), (21, 20, 0, 3), (24, 1, 2, 30), (25, 6, 5, 31), (31, 5, 8, 27), (5, 6, 10, 8), (14, 7, 11, 17), (7, 4, 9, 11), (17, 16, 18, 19), (19, 18, 20, 21), (28, 26, 22, 23), (26, 19, 15, 30), (20, 18, 13, 0), (25, 14, 17, 29), (29, 26, 28, 27), (10, 29, 27, 8), (29, 17, 19, 26), (7, 14, 12, 4), (0, 13, 15, 3), (4, 12, 16, 9), (6, 25, 29, 10), (14, 25, 31, 12), (13, 24, 30, 15), (18, 28, 24, 13), (22, 26, 30, 2), (16, 17, 11, 9), (16, 27, 28, 18), (12, 31, 27, 16), (60, 55, 33, 56), (55, 54, 34, 33), (51, 53, 35, 47), (53, 52, 32, 35), (56, 33, 34, 62), (57, 38, 37, 63), (63, 37, 40, 59), (37, 38, 42, 40), (46, 39, 43, 49), (39, 36, 41, 43), (49, 48, 50, 51), (51, 50, 52, 53), (60, 58, 54, 55), (58, 51, 47, 62), (52, 50, 45, 32), (57, 46, 49, 61), (61, 58, 60, 59), (42, 61, 59, 40), (61, 49, 51, 58), (39, 46, 44, 36), (32, 45, 47, 35), (36, 44, 48, 41), (38, 57, 61, 42), (46, 57, 63, 44), (45, 56, 62, 47), (50, 60, 56, 45), (54, 58, 62, 34), (48, 49, 43, 41), (48, 59, 60, 50), (44, 63, 59, 48), (92, 87, 65, 88), (87, 86, 66, 65), (83, 85, 67, 79), (85, 84, 64, 67), (88, 65, 66, 94), (89, 70, 69, 95), (95, 69, 72, 91), (69, 70, 74, 72), (78, 71, 75, 81), (71, 68, 73, 75), (81, 80, 82, 83), (83, 82, 84, 85), (92, 90, 86, 87), (90, 83, 79, 94), (84, 82, 77, 64), (89, 78, 81, 93), (93, 90, 92, 91), (74, 93, 91, 72), (93, 81, 83, 90), (71, 78, 76, 68), (64, 77, 79, 67), (68, 76, 80, 73), (70, 89, 93, 74), (78, 89, 95, 76), (77, 88, 94, 79), (82, 92, 88, 77), (86, 90, 94, 66), (80, 81, 75, 73), (80, 91, 92, 82), (76, 95, 91, 80), (99, 104, 126, 103), (104, 105, 125, 126), (108, 106, 124, 112), (106, 107, 127, 124), (103, 126, 125, 97), (102, 121, 122, 96), (96, 122, 119, 100), (122, 121, 117, 119), (113, 120, 116, 110), (120, 123, 118, 116), (110, 111, 109, 108), (108, 109, 107, 106), (99, 101, 105, 104), (101, 108, 112, 97), (107, 109, 114, 127), (102, 113, 110, 98), (98, 101, 99, 100), (117, 98, 100, 119), (98, 110, 108, 101), (120, 113, 115, 123), (127, 114, 112, 124), (123, 115, 111, 118), (121, 102, 98, 117), (113, 102, 96, 115), (114, 103, 97, 112), (109, 99, 103, 114), (105, 101, 97, 125), (111, 110, 116, 118), (111, 100, 99, 109), (115, 96, 100, 111), (156, 151, 129, 152), (151, 150, 130, 129), (147, 149, 131, 143), (149, 148, 128, 131), (152, 129, 130, 158), (153, 134, 133, 159), (159, 133, 136, 155), (133, 134, 138, 136), (142, 135, 139, 145), (135, 132, 137, 139), (145, 144, 146, 147), (147, 146, 148, 149), (156, 154, 150, 151), (154, 147, 143, 158), (148, 146, 141, 128), (153, 142, 145, 157), (157, 154, 156, 155), (138, 157, 155, 136), (157, 145, 147, 154), (135, 142, 140, 132), (128, 141, 143, 131), (132, 140, 144, 137), (134, 153, 157, 138), (142, 153, 159, 140), (141, 152, 158, 143), (146, 156, 152, 141), (150, 154, 158, 130), (144, 145, 139, 137), (144, 155, 156, 146), (140, 159, 155, 144), (188, 183, 161, 184), (183, 182, 162, 161), (179, 181, 163, 175), (181, 180, 160, 163), (184, 161, 162, 190), (185, 166, 165, 191), (191, 165, 168, 187), (165, 166, 170, 168), (174, 167, 171, 177), (167, 164, 169, 171), (177, 176, 178, 179), (179, 178, 180, 181), (188, 186, 182, 183), (186, 179, 175, 190), (180, 178, 173, 160), (185, 174, 177, 189), (189, 186, 188, 187), (170, 189, 187, 168), (189, 177, 179, 186), (167, 174, 172, 164), (160, 173, 175, 163), (164, 172, 176, 169), (166, 185, 189, 170), (174, 185, 191, 172), (173, 184, 190, 175), (178, 188, 184, 173), (182, 186, 190, 162), (176, 177, 171, 169), (176, 187, 188, 178), (172, 191, 187, 176), (220, 215, 193, 216), (215, 214, 194, 193), (211, 213, 195, 207), (213, 212, 192, 195), (216, 193, 194, 222), (217, 198, 197, 223), (223, 197, 200, 219), (197, 198, 202, 200), (206, 199, 203, 209), (199, 196, 201, 203), (209, 208, 210, 211), (211, 210, 212, 213), (220, 218, 214, 215), (218, 211, 207, 222), (212, 210, 205, 192), (217, 206, 209, 221), (221, 218, 220, 219), (202, 221, 219, 200), (221, 209, 211, 218), (199, 206, 204, 196), (192, 205, 207, 195), (196, 204, 208, 201), (198, 217, 221, 202), (206, 217, 223, 204), (205, 216, 222, 207), (210, 220, 216, 205), (214, 218, 222, 194), (208, 209, 203, 201), (208, 219, 220, 210), (204, 223, 219, 208), (252, 247, 225, 248), (247, 246, 226, 225), (243, 245, 227, 239), (245, 244, 224, 227), (248, 225, 226, 254), (249, 230, 229, 255), (255, 229, 232, 251), (229, 230, 234, 232), (238, 231, 235, 241), (231, 228, 233, 235), (241, 240, 242, 243), (243, 242, 244, 245), (252, 250, 246, 247), (250, 243, 239, 254), (244, 242, 237, 224), (249, 238, 241, 253), (253, 250, 252, 251), (234, 253, 251, 232), (253, 241, 243, 250), (231, 238, 236, 228), (224, 237, 239, 227), (228, 236, 240, 233), (230, 249, 253, 234), (238, 249, 255, 236), (237, 248, 254, 239), (242, 252, 248, 237), (246, 250, 254, 226), (240, 241, 235, 233), (240, 251, 252, 242), (236, 255, 251, 240), (284, 279, 257, 280), (279, 278, 258, 257), (275, 277, 259, 271), (277, 276, 256, 259), (280, 257, 258, 286), (281, 262, 261, 287), (287, 261, 264, 283), (261, 262, 266, 264), (270, 263, 267, 273), (263, 260, 265, 267), (273, 272, 274, 275), (275, 274, 276, 277), (284, 282, 278, 279), (282, 275, 271, 286), (276, 274, 269, 256), (281, 270, 273, 285), (285, 282, 284, 283), (266, 285, 283, 264), (285, 273, 275, 282), (263, 270, 268, 260), (256, 269, 271, 259), (260, 268, 272, 265), (262, 281, 285, 266), (270, 281, 287, 268), (269, 280, 286, 271), (274, 284, 280, 269), (278, 282, 286, 258), (272, 273, 267, 265), (272, 283, 284, 274), (268, 287, 283, 272), (316, 311, 289, 312), (311, 310, 290, 289), (307, 309, 291, 303), (309, 308, 288, 291), (312, 289, 290, 318), (313, 294, 293, 319), (319, 293, 296, 315), (293, 294, 298, 296), (302, 295, 299, 305), (295, 292, 297, 299), (305, 304, 306, 307), (307, 306, 308, 309), (316, 314, 310, 311), (314, 307, 303, 318), (308, 306, 301, 288), (313, 302, 305, 317), (317, 314, 316, 315), (298, 317, 315, 296), (317, 305, 307, 314), (295, 302, 300, 292), (288, 301, 303, 291), (292, 300, 304, 297), (294, 313, 317, 298), (302, 313, 319, 300), (301, 312, 318, 303), (306, 316, 312, 301), (310, 314, 318, 290), (304, 305, 299, 297), (304, 315, 316, 306), (300, 319, 315, 304), (348, 343, 321, 344), (343, 342, 322, 321), (339, 341, 323, 335), (341, 340, 320, 323), (344, 321, 322, 350), (345, 326, 325, 351), (351, 325, 328, 347), (325, 326, 330, 328), (334, 327, 331, 337), (327, 324, 329, 331), (337, 336, 338, 339), (339, 338, 340, 341), (348, 346, 342, 343), (346, 339, 335, 350), (340, 338, 333, 320), (345, 334, 337, 349), (349, 346, 348, 347), (330, 349, 347, 328), (349, 337, 339, 346), (327, 334, 332, 324), (320, 333, 335, 323), (324, 332, 336, 329), (326, 345, 349, 330), (334, 345, 351, 332), (333, 344, 350, 335), (338, 348, 344, 333), (342, 346, 350, 322), (336, 337, 331, 329), (336, 347, 348, 338), (332, 351, 347, 336)])
me_cube_031.polygons.foreach_set('material_index', [1, 1, 1, 1, 1, 1, 1, 1, 1, 1, 1, 1, 1, 1, 1, 1, 1, 1, 1, 1, 1, 1, 1, 1, 1, 1, 1, 1, 1, 1, 1, 1, 1, 1, 1, 1, 1, 1, 1, 1, 1, 1, 1, 1, 1, 1, 1, 1, 1, 1, 1, 1, 1, 1, 1, 1, 1, 1, 1, 1, 1, 1, 1, 1, 1, 1, 1, 1, 1, 1, 1, 1, 1, 1, 1, 1, 1, 1, 1, 1, 1, 1, 1, 1, 1, 1, 1, 1, 1, 1, 1, 1, 1, 1, 1, 1, 1, 1, 1, 1, 1, 1, 1, 1, 1, 1, 1, 1, 1, 1, 1, 1, 1, 1, 1, 1, 1, 1, 1, 1, 0, 0, 0, 0, 0, 0, 0, 0, 0, 0, 0, 0, 0, 0, 0, 0, 0, 0, 0, 0, 0, 0, 0, 0, 0, 0, 0, 0, 0, 0, 0, 0, 0, 0, 0, 0, 0, 0, 0, 0, 0, 0, 0, 0, 0, 0, 0, 0, 0, 0, 0, 0, 0, 0, 0, 0, 0, 0, 0, 0, 0, 0, 0, 0, 0, 0, 0, 0, 0, 0, 0, 0, 0, 0, 0, 0, 0, 0, 0, 0, 0, 0, 0, 0, 0, 0, 0, 0, 0, 0, 0, 0, 0, 0, 0, 0, 0, 0, 0, 0, 0, 0, 0, 0, 0, 0, 0, 0, 0, 0, 0, 0, 0, 0, 0, 0, 0, 0, 0, 0, 0, 0, 0, 0, 0, 0, 0, 0, 0, 0, 0, 0, 0, 0, 0, 0, 0, 0, 0, 0, 0, 0, 0, 0, 0, 0, 0, 0, 0, 0, 0, 0, 0, 0, 0, 0, 0, 0, 0, 0, 0, 0, 0, 0, 0, 0, 0, 0, 0, 0, 0, 0, 0, 0, 0, 0, 0, 0, 0, 0, 0, 0, 0, 0, 0, 0, 0, 0, 0, 0, 0, 0, 0, 0, 0, 0, 0, 0, 0, 0, 0, 0, 0, 0, 0, 0, 0, 0, 0, 0])
me_cube_031.materials.append(mat_bridge_recolourbrown)
me_cube_031.materials.append(mat_toyland_pink)
me_cube_031.use_remesh_preserve_volume = False
me_cube_031.use_remesh_preserve_attributes = False
me_cube_031.use_mirror_vertex_groups = False
me_cube_031.update()
me_cube_016 = bpy.data.meshes.new('Cube.016')
me_cube_016.from_pydata([(26.0, -32.0, 18.5), (26.0, -30.0, 18.5), (24.0, -30.0, 18.5), (24.0, -32.0, 18.5), (46.0, -32.0, 41.5), (46.0, -30.0, 41.5), (44.0, -30.0, 41.5), (44.0, -32.0, 41.5), (46.0, -32.0, 43.5), (46.0, -30.0, 43.5), (44.0, -30.0, 43.5), (44.0, -32.0, 43.5), (26.0, -32.0, 16.5), (26.0, -30.0, 16.5), (24.0, -30.0, 16.5), (24.0, -32.0, 16.5), (6.0, -32.0, 18.5), (6.0, -30.0, 18.5), (4.0, -30.0, 18.5), (4.0, -32.0, 18.5), (26.0, -32.0, 41.5), (26.0, -30.0, 41.5), (24.0, -30.0, 41.5), (24.0, -32.0, 41.5), (26.0, -32.0, 43.5), (26.0, -30.0, 43.5), (24.0, -30.0, 43.5), (24.0, -32.0, 43.5), (6.0, -32.0, 16.5), (6.0, -30.0, 16.5), (4.0, -30.0, 16.5), (4.0, -32.0, 16.5), (6.0, -32.0, 53.5), (6.0, -30.0, 53.5), (4.0, -30.0, 53.5), (4.0, -32.0, 53.5), (26.0, -32.0, 76.5), (26.0, -30.0, 76.5), (24.0, -30.0, 76.5), (24.0, -32.0, 76.5), (26.0, -32.0, 78.5), (26.0, -30.0, 78.5), (24.0, -30.0, 78.5), (24.0, -32.0, 78.5), (6.0, -32.0, 51.5), (6.0, -30.0, 51.5), (4.0, -30.0, 51.5), (4.0, -32.0, 51.5), (26.0, -32.0, 53.5), (26.0, -30.0, 53.5), (24.0, -30.0, 53.5), (24.0, -32.0, 53.5), (46.0, -32.0, 76.5), (46.0, -30.0, 76.5), (44.0, -30.0, 76.5), (44.0, -32.0, 76.5), (46.0, -32.0, 78.5), (46.0, -30.0, 78.5), (44.0, -30.0, 78.5), (44.0, -32.0, 78.5), (26.0, -32.0, 51.5), (26.0, -30.0, 51.5), (24.0, -30.0, 51.5), (24.0, -32.0, 51.5), (26.0, -32.0, 88.5), (26.0, -30.0, 88.5), (24.0, -30.0, 88.5), (24.0, -32.0, 88.5), (46.0, -32.0, 111.5), (46.0, -30.0, 111.5), (44.0, -30.0, 111.5), (44.0, -32.0, 111.5), (46.0, -32.0, 113.5), (46.0, -30.0, 113.5), (44.0, -30.0, 113.5), (44.0, -32.0, 113.5), (26.0, -32.0, 86.5), (26.0, -30.0, 86.5), (24.0, -30.0, 86.5), (24.0, -32.0, 86.5), (6.0, -32.0, 88.5), (6.0, -30.0, 88.5), (4.0, -30.0, 88.5), (4.0, -32.0, 88.5), (26.0, -32.0, 111.5), (26.0, -30.0, 111.5), (24.0, -30.0, 111.5), (24.0, -32.0, 111.5), (26.0, -32.0, 113.5), (26.0, -30.0, 113.5), (24.0, -30.0, 113.5), (24.0, -32.0, 113.5), (6.0, -32.0, 86.5), (6.0, -30.0, 86.5), (4.0, -30.0, 86.5), (4.0, -32.0, 86.5), (24.0, -30.0, 18.5), (24.0, -28.0, 18.5), (26.0, -28.0, 18.5), (26.0, -30.0, 18.5), (4.0, -30.0, 41.5), (4.0, -28.0, 41.5), (6.0, -28.0, 41.5), (6.0, -30.0, 41.5), (4.0, -30.0, 43.5), (4.0, -28.0, 43.5), (6.0, -28.0, 43.5), (6.0, -30.0, 43.5), (24.0, -30.0, 16.5), (24.0, -28.0, 16.5), (26.0, -28.0, 16.5), (26.0, -30.0, 16.5), (44.0, -30.0, 18.5), (44.0, -28.0, 18.5), (46.0, -28.0, 18.5), (46.0, -30.0, 18.5), (24.0, -30.0, 41.5), (24.0, -28.0, 41.5), (26.0, -28.0, 41.5), (26.0, -30.0, 41.5), (24.0, -30.0, 43.5), (24.0, -28.0, 43.5), (26.0, -28.0, 43.5), (26.0, -30.0, 43.5), (44.0, -30.0, 16.5), (44.0, -28.0, 16.5), (46.0, -28.0, 16.5), (46.0, -30.0, 16.5), (44.0, -30.0, 53.5), (44.0, -28.0, 53.5), (46.0, -28.0, 53.5), (46.0, -30.0, 53.5), (24.0, -30.0, 76.5), (24.0, -28.0, 76.5), (26.0, -28.0, 76.5), (26.0, -30.0, 76.5), (24.0, -30.0, 78.5), (24.0, -28.0, 78.5), (26.0, -28.0, 78.5), (26.0, -30.0, 78.5), (44.0, -30.0, 51.5), (44.0, -28.0, 51.5), (46.0, -28.0, 51.5), (46.0, -30.0, 51.5), (24.0, -30.0, 53.5), (24.0, -28.0, 53.5), (26.0, -28.0, 53.5), (26.0, -30.0, 53.5), (4.0, -30.0, 76.5), (4.0, -28.0, 76.5), (6.0, -28.0, 76.5), (6.0, -30.0, 76.5), (4.0, -30.0, 78.5), (4.0, -28.0, 78.5), (6.0, -28.0, 78.5), (6.0, -30.0, 78.5), (24.0, -30.0, 51.5), (24.0, -28.0, 51.5), (26.0, -28.0, 51.5), (26.0, -30.0, 51.5), (44.0, -30.0, 88.5), (44.0, -28.0, 88.5), (46.0, -28.0, 88.5), (46.0, -30.0, 88.5), (24.0, -30.0, 111.5), (24.0, -28.0, 111.5), (26.0, -28.0, 111.5), (26.0, -30.0, 111.5), (24.0, -30.0, 113.5), (24.0, -28.0, 113.5), (26.0, -28.0, 113.5), (26.0, -30.0, 113.5), (44.0, -30.0, 86.5), (44.0, -28.0, 86.5), (46.0, -28.0, 86.5), (46.0, -30.0, 86.5)], [], [(4, 5, 1, 0), (5, 6, 2, 1), (6, 7, 3, 2), (7, 4, 0, 3), (13, 12, 0, 1), (11, 8, 4, 7), (11, 10, 9, 8), (10, 11, 7, 6), (8, 9, 5, 4), (9, 10, 6, 5), (12, 13, 14, 15), (14, 13, 1, 2), (12, 15, 3, 0), (15, 14, 2, 3), (20, 21, 17, 16), (21, 22, 18, 17), (22, 23, 19, 18), (23, 20, 16, 19), (29, 28, 16, 17), (27, 24, 20, 23), (27, 26, 25, 24), (26, 27, 23, 22), (24, 25, 21, 20), (25, 26, 22, 21), (28, 29, 30, 31), (30, 29, 17, 18), (28, 31, 19, 16), (31, 30, 18, 19), (36, 37, 33, 32), (37, 38, 34, 33), (38, 39, 35, 34), (39, 36, 32, 35), (45, 44, 32, 33), (43, 40, 36, 39), (43, 42, 41, 40), (42, 43, 39, 38), (40, 41, 37, 36), (41, 42, 38, 37), (44, 45, 46, 47), (46, 45, 33, 34), (44, 47, 35, 32), (47, 46, 34, 35), (52, 53, 49, 48), (53, 54, 50, 49), (54, 55, 51, 50), (55, 52, 48, 51), (61, 60, 48, 49), (59, 56, 52, 55), (59, 58, 57, 56), (58, 59, 55, 54), (56, 57, 53, 52), (57, 58, 54, 53), (60, 61, 62, 63), (62, 61, 49, 50), (60, 63, 51, 48), (63, 62, 50, 51), (68, 69, 65, 64), (69, 70, 66, 65), (70, 71, 67, 66), (71, 68, 64, 67), (77, 76, 64, 65), (75, 72, 68, 71), (75, 74, 73, 72), (74, 75, 71, 70), (72, 73, 69, 68), (73, 74, 70, 69), (76, 77, 78, 79), (78, 77, 65, 66), (76, 79, 67, 64), (79, 78, 66, 67), (84, 85, 81, 80), (85, 86, 82, 81), (86, 87, 83, 82), (87, 84, 80, 83), (93, 92, 80, 81), (91, 88, 84, 87), (91, 90, 89, 88), (90, 91, 87, 86), (88, 89, 85, 84), (89, 90, 86, 85), (92, 93, 94, 95), (94, 93, 81, 82), (92, 95, 83, 80), (95, 94, 82, 83), (100, 101, 97, 96), (101, 102, 98, 97), (102, 103, 99, 98), (103, 100, 96, 99), (109, 108, 96, 97), (107, 104, 100, 103), (107, 106, 105, 104), (106, 107, 103, 102), (104, 105, 101, 100), (105, 106, 102, 101), (108, 109, 110, 111), (110, 109, 97, 98), (108, 111, 99, 96), (111, 110, 98, 99), (116, 117, 113, 112), (117, 118, 114, 113), (118, 119, 115, 114), (119, 116, 112, 115), (125, 124, 112, 113), (123, 120, 116, 119), (123, 122, 121, 120), (122, 123, 119, 118), (120, 121, 117, 116), (121, 122, 118, 117), (124, 125, 126, 127), (126, 125, 113, 114), (124, 127, 115, 112), (127, 126, 114, 115), (132, 133, 129, 128), (133, 134, 130, 129), (134, 135, 131, 130), (135, 132, 128, 131), (141, 140, 128, 129), (139, 136, 132, 135), (139, 138, 137, 136), (138, 139, 135, 134), (136, 137, 133, 132), (137, 138, 134, 133), (140, 141, 142, 143), (142, 141, 129, 130), (140, 143, 131, 128), (143, 142, 130, 131), (148, 149, 145, 144), (149, 150, 146, 145), (150, 151, 147, 146), (151, 148, 144, 147), (157, 156, 144, 145), (155, 152, 148, 151), (155, 154, 153, 152), (154, 155, 151, 150), (152, 153, 149, 148), (153, 154, 150, 149), (156, 157, 158, 159), (158, 157, 145, 146), (156, 159, 147, 144), (159, 158, 146, 147), (164, 165, 161, 160), (165, 166, 162, 161), (166, 167, 163, 162), (167, 164, 160, 163), (173, 172, 160, 161), (171, 168, 164, 167), (171, 170, 169, 168), (170, 171, 167, 166), (168, 169, 165, 164), (169, 170, 166, 165), (172, 173, 174, 175), (174, 173, 161, 162), (172, 175, 163, 160), (175, 174, 162, 163)])
me_cube_016.materials.append(None)
me_cube_016.use_remesh_preserve_volume = False
me_cube_016.use_remesh_preserve_attributes = False
me_cube_016.use_mirror_vertex_groups = False
me_cube_016.update()
me_cube_014 = bpy.data.meshes.new('Cube.014')
me_cube_014.from_pydata([(-26.0, -32.0, 18.5), (-26.0, -30.0, 18.5), (-24.0, -30.0, 18.5), (-24.0, -32.0, 18.5), (-46.0, -32.0, 41.5), (-46.0, -30.0, 41.5), (-44.0, -30.0, 41.5), (-44.0, -32.0, 41.5), (-46.0, -32.0, 43.5), (-46.0, -30.0, 43.5), (-44.0, -30.0, 43.5), (-44.0, -32.0, 43.5), (-26.0, -32.0, 16.5), (-26.0, -30.0, 16.5), (-24.0, -30.0, 16.5), (-24.0, -32.0, 16.5), (-6.0, -32.0, 18.5), (-6.0, -30.0, 18.5), (-4.0, -30.0, 18.5), (-4.0, -32.0, 18.5), (-26.0, -32.0, 41.5), (-26.0, -30.0, 41.5), (-24.0, -30.0, 41.5), (-24.0, -32.0, 41.5), (-26.0, -32.0, 43.5), (-26.0, -30.0, 43.5), (-24.0, -30.0, 43.5), (-24.0, -32.0, 43.5), (-6.0, -32.0, 16.5), (-6.0, -30.0, 16.5), (-4.0, -30.0, 16.5), (-4.0, -32.0, 16.5), (-6.0, -32.0, 53.5), (-6.0, -30.0, 53.5), (-4.0, -30.0, 53.5), (-4.0, -32.0, 53.5), (-26.0, -32.0, 76.5), (-26.0, -30.0, 76.5), (-24.0, -30.0, 76.5), (-24.0, -32.0, 76.5), (-26.0, -32.0, 78.5), (-26.0, -30.0, 78.5), (-24.0, -30.0, 78.5), (-24.0, -32.0, 78.5), (-6.0, -32.0, 51.5), (-6.0, -30.0, 51.5), (-4.0, -30.0, 51.5), (-4.0, -32.0, 51.5), (-26.0, -32.0, 53.5), (-26.0, -30.0, 53.5), (-24.0, -30.0, 53.5), (-24.0, -32.0, 53.5), (-46.0, -32.0, 76.5), (-46.0, -30.0, 76.5), (-44.0, -30.0, 76.5), (-44.0, -32.0, 76.5), (-46.0, -32.0, 78.5), (-46.0, -30.0, 78.5), (-44.0, -30.0, 78.5), (-44.0, -32.0, 78.5), (-26.0, -32.0, 51.5), (-26.0, -30.0, 51.5), (-24.0, -30.0, 51.5), (-24.0, -32.0, 51.5), (-26.0, -32.0, 88.5), (-26.0, -30.0, 88.5), (-24.0, -30.0, 88.5), (-24.0, -32.0, 88.5), (-46.0, -32.0, 111.5), (-46.0, -30.0, 111.5), (-44.0, -30.0, 111.5), (-44.0, -32.0, 111.5), (-46.0, -32.0, 113.5), (-46.0, -30.0, 113.5), (-44.0, -30.0, 113.5), (-44.0, -32.0, 113.5), (-26.0, -32.0, 86.5), (-26.0, -30.0, 86.5), (-24.0, -30.0, 86.5), (-24.0, -32.0, 86.5), (-6.0, -32.0, 88.5), (-6.0, -30.0, 88.5), (-4.0, -30.0, 88.5), (-4.0, -32.0, 88.5), (-26.0, -32.0, 111.5), (-26.0, -30.0, 111.5), (-24.0, -30.0, 111.5), (-24.0, -32.0, 111.5), (-26.0, -32.0, 113.5), (-26.0, -30.0, 113.5), (-24.0, -30.0, 113.5), (-24.0, -32.0, 113.5), (-6.0, -32.0, 86.5), (-6.0, -30.0, 86.5), (-4.0, -30.0, 86.5), (-4.0, -32.0, 86.5), (-24.0, -30.0, 18.5), (-24.0, -28.0, 18.5), (-26.0, -28.0, 18.5), (-26.0, -30.0, 18.5), (-4.0, -30.0, 41.5), (-4.0, -28.0, 41.5), (-6.0, -28.0, 41.5), (-6.0, -30.0, 41.5), (-4.0, -30.0, 43.5), (-4.0, -28.0, 43.5), (-6.0, -28.0, 43.5), (-6.0, -30.0, 43.5), (-24.0, -30.0, 16.5), (-24.0, -28.0, 16.5), (-26.0, -28.0, 16.5), (-26.0, -30.0, 16.5), (-44.0, -30.0, 18.5), (-44.0, -28.0, 18.5), (-46.0, -28.0, 18.5), (-46.0, -30.0, 18.5), (-24.0, -30.0, 41.5), (-24.0, -28.0, 41.5), (-26.0, -28.0, 41.5), (-26.0, -30.0, 41.5), (-24.0, -30.0, 43.5), (-24.0, -28.0, 43.5), (-26.0, -28.0, 43.5), (-26.0, -30.0, 43.5), (-44.0, -30.0, 16.5), (-44.0, -28.0, 16.5), (-46.0, -28.0, 16.5), (-46.0, -30.0, 16.5), (-44.0, -30.0, 53.5), (-44.0, -28.0, 53.5), (-46.0, -28.0, 53.5), (-46.0, -30.0, 53.5), (-24.0, -30.0, 76.5), (-24.0, -28.0, 76.5), (-26.0, -28.0, 76.5), (-26.0, -30.0, 76.5), (-24.0, -30.0, 78.5), (-24.0, -28.0, 78.5), (-26.0, -28.0, 78.5), (-26.0, -30.0, 78.5), (-44.0, -30.0, 51.5), (-44.0, -28.0, 51.5), (-46.0, -28.0, 51.5), (-46.0, -30.0, 51.5), (-24.0, -30.0, 53.5), (-24.0, -28.0, 53.5), (-26.0, -28.0, 53.5), (-26.0, -30.0, 53.5), (-4.0, -30.0, 76.5), (-4.0, -28.0, 76.5), (-6.0, -28.0, 76.5), (-6.0, -30.0, 76.5), (-4.0, -30.0, 78.5), (-4.0, -28.0, 78.5), (-6.0, -28.0, 78.5), (-6.0, -30.0, 78.5), (-24.0, -30.0, 51.5), (-24.0, -28.0, 51.5), (-26.0, -28.0, 51.5), (-26.0, -30.0, 51.5), (-44.0, -30.0, 88.5), (-44.0, -28.0, 88.5), (-46.0, -28.0, 88.5), (-46.0, -30.0, 88.5), (-24.0, -30.0, 111.5), (-24.0, -28.0, 111.5), (-26.0, -28.0, 111.5), (-26.0, -30.0, 111.5), (-24.0, -30.0, 113.5), (-24.0, -28.0, 113.5), (-26.0, -28.0, 113.5), (-26.0, -30.0, 113.5), (-44.0, -30.0, 86.5), (-44.0, -28.0, 86.5), (-46.0, -28.0, 86.5), (-46.0, -30.0, 86.5)], [], [(4, 5, 1, 0), (5, 6, 2, 1), (6, 7, 3, 2), (7, 4, 0, 3), (13, 12, 0, 1), (11, 8, 4, 7), (11, 10, 9, 8), (10, 11, 7, 6), (8, 9, 5, 4), (9, 10, 6, 5), (12, 13, 14, 15), (14, 13, 1, 2), (12, 15, 3, 0), (15, 14, 2, 3), (20, 21, 17, 16), (21, 22, 18, 17), (22, 23, 19, 18), (23, 20, 16, 19), (29, 28, 16, 17), (27, 24, 20, 23), (27, 26, 25, 24), (26, 27, 23, 22), (24, 25, 21, 20), (25, 26, 22, 21), (28, 29, 30, 31), (30, 29, 17, 18), (28, 31, 19, 16), (31, 30, 18, 19), (36, 37, 33, 32), (37, 38, 34, 33), (38, 39, 35, 34), (39, 36, 32, 35), (45, 44, 32, 33), (43, 40, 36, 39), (43, 42, 41, 40), (42, 43, 39, 38), (40, 41, 37, 36), (41, 42, 38, 37), (44, 45, 46, 47), (46, 45, 33, 34), (44, 47, 35, 32), (47, 46, 34, 35), (52, 53, 49, 48), (53, 54, 50, 49), (54, 55, 51, 50), (55, 52, 48, 51), (61, 60, 48, 49), (59, 56, 52, 55), (59, 58, 57, 56), (58, 59, 55, 54), (56, 57, 53, 52), (57, 58, 54, 53), (60, 61, 62, 63), (62, 61, 49, 50), (60, 63, 51, 48), (63, 62, 50, 51), (68, 69, 65, 64), (69, 70, 66, 65), (70, 71, 67, 66), (71, 68, 64, 67), (77, 76, 64, 65), (75, 72, 68, 71), (75, 74, 73, 72), (74, 75, 71, 70), (72, 73, 69, 68), (73, 74, 70, 69), (76, 77, 78, 79), (78, 77, 65, 66), (76, 79, 67, 64), (79, 78, 66, 67), (84, 85, 81, 80), (85, 86, 82, 81), (86, 87, 83, 82), (87, 84, 80, 83), (93, 92, 80, 81), (91, 88, 84, 87), (91, 90, 89, 88), (90, 91, 87, 86), (88, 89, 85, 84), (89, 90, 86, 85), (92, 93, 94, 95), (94, 93, 81, 82), (92, 95, 83, 80), (95, 94, 82, 83), (100, 101, 97, 96), (101, 102, 98, 97), (102, 103, 99, 98), (103, 100, 96, 99), (109, 108, 96, 97), (107, 104, 100, 103), (107, 106, 105, 104), (106, 107, 103, 102), (104, 105, 101, 100), (105, 106, 102, 101), (108, 109, 110, 111), (110, 109, 97, 98), (108, 111, 99, 96), (111, 110, 98, 99), (116, 117, 113, 112), (117, 118, 114, 113), (118, 119, 115, 114), (119, 116, 112, 115), (125, 124, 112, 113), (123, 120, 116, 119), (123, 122, 121, 120), (122, 123, 119, 118), (120, 121, 117, 116), (121, 122, 118, 117), (124, 125, 126, 127), (126, 125, 113, 114), (124, 127, 115, 112), (127, 126, 114, 115), (132, 133, 129, 128), (133, 134, 130, 129), (134, 135, 131, 130), (135, 132, 128, 131), (141, 140, 128, 129), (139, 136, 132, 135), (139, 138, 137, 136), (138, 139, 135, 134), (136, 137, 133, 132), (137, 138, 134, 133), (140, 141, 142, 143), (142, 141, 129, 130), (140, 143, 131, 128), (143, 142, 130, 131), (148, 149, 145, 144), (149, 150, 146, 145), (150, 151, 147, 146), (151, 148, 144, 147), (157, 156, 144, 145), (155, 152, 148, 151), (155, 154, 153, 152), (154, 155, 151, 150), (152, 153, 149, 148), (153, 154, 150, 149), (156, 157, 158, 159), (158, 157, 145, 146), (156, 159, 147, 144), (159, 158, 146, 147), (164, 165, 161, 160), (165, 166, 162, 161), (166, 167, 163, 162), (167, 164, 160, 163), (173, 172, 160, 161), (171, 168, 164, 167), (171, 170, 169, 168), (170, 171, 167, 166), (168, 169, 165, 164), (169, 170, 166, 165), (172, 173, 174, 175), (174, 173, 161, 162), (172, 175, 163, 160), (175, 174, 162, 163)])
me_cube_014.materials.append(None)
me_cube_014.use_remesh_preserve_volume = False
me_cube_014.use_remesh_preserve_attributes = False
me_cube_014.use_mirror_vertex_groups = False
me_cube_014.update()
me_cube_001 = bpy.data.meshes.new('Cube.001')
me_cube_001.from_pydata([(8.8, -6.5, 23.0), (8.8, 6.0, 22.0), (8.8, 6.0, 22.7), (8.8, -6.5, 22.3), (8.8, -6.5, 22.7), (8.8, 6.0, 22.3), (8.8, 6.0, 23.0), (8.8, -6.5, 22.0), (8.5, -6.5, 22.2), (8.5, 6.0, 22.2), (9.5, 6.0, 22.2), (9.5, -6.5, 22.2), (9.2, 6.0, 22.3), (9.2, -6.5, 22.3), (9.2, 6.0, 22.7), (9.2, -6.5, 22.7), (9.2, 6.0, 22.0), (9.2, 6.0, 23.0), (9.2, -6.5, 22.0), (9.2, -6.5, 23.0), (9.5, 6.0, 22.8), (8.5, 6.0, 22.8), (9.5, -6.5, 22.8), (8.5, -6.5, 22.8), (9.5, 6.0, 23.0), (8.5, 6.0, 23.0), (8.5, -6.5, 23.0), (9.5, -6.5, 23.0), (9.5, 6.0, 22.0), (8.5, 6.0, 22.0), (8.5, -6.5, 22.0), (9.5, -6.5, 22.0), (1.2, -6.5, 17.7), (1.2, 6.0, 17.7), (1.2, -6.5, 17.3), (1.2, 6.0, 17.3), (1.5, -6.5, 17.2), (1.5, 6.0, 17.2), (0.5, 6.0, 17.2), (0.5, -6.5, 17.2), (0.8, -6.5, 17.0), (0.8, 6.0, 18.0), (0.8, 6.0, 17.3), (0.8, -6.5, 17.7), (0.8, -6.5, 17.3), (0.8, 6.0, 17.7), (0.8, 6.0, 17.0), (0.8, -6.5, 18.0), (1.2, 6.0, 17.0), (1.2, 6.0, 18.0), (1.2, -6.5, 17.0), (1.2, -6.5, 18.0), (1.5, 6.0, 17.8), (0.5, 6.0, 17.8), (1.5, -6.5, 17.8), (0.5, -6.5, 17.8), (1.5, 6.0, 18.0), (0.5, 6.0, 18.0), (0.5, -6.5, 18.0), (1.5, -6.5, 18.0), (1.5, 6.0, 17.0), (0.5, 6.0, 17.0), (0.5, -6.5, 17.0), (1.5, -6.5, 17.0), (1.2, -6.5, 10.7), (1.2, 6.0, 10.7), (1.2, -6.5, 10.3), (1.2, 6.0, 10.3), (1.5, -6.5, 10.2), (1.5, 6.0, 10.2), (0.5, 6.0, 10.2), (0.5, -6.5, 10.2), (0.8, -6.5, 10.0), (0.8, 6.0, 11.0), (0.8, 6.0, 10.3), (0.8, -6.5, 10.7), (0.8, -6.5, 10.3), (0.8, 6.0, 10.7), (0.8, 6.0, 10.0), (0.8, -6.5, 11.0), (1.2, 6.0, 10.0), (1.2, 6.0, 11.0), (1.2, -6.5, 10.0), (1.2, -6.5, 11.0), (1.5, 6.0, 10.8), (0.5, 6.0, 10.8), (1.5, -6.5, 10.8), (0.5, -6.5, 10.8), (1.5, 6.0, 11.0), (0.5, 6.0, 11.0), (0.5, -6.5, 11.0), (1.5, -6.5, 11.0), (1.5, 6.0, 10.0), (0.5, 6.0, 10.0), (0.5, -6.5, 10.0), (1.5, -6.5, 10.0)], [], [(3, 8, 30, 7), (8, 9, 29, 30), (12, 10, 28, 16), (10, 11, 31, 28), (7, 30, 29, 1), (6, 25, 26, 0), (0, 26, 23, 4), (26, 25, 21, 23), (17, 24, 20, 14), (24, 27, 22, 20), (14, 15, 13, 12), (12, 13, 11, 10), (3, 5, 9, 8), (5, 12, 16, 1), (11, 13, 18, 31), (6, 17, 14, 2), (2, 5, 3, 4), (21, 2, 4, 23), (2, 14, 12, 5), (24, 17, 19, 27), (31, 18, 16, 28), (27, 19, 15, 22), (25, 6, 2, 21), (17, 6, 0, 19), (18, 7, 1, 16), (13, 3, 7, 18), (9, 5, 1, 29), (15, 14, 20, 22), (15, 4, 3, 13), (19, 0, 4, 15), (35, 34, 36, 37), (33, 32, 34, 35), (56, 59, 54, 52), (49, 56, 52, 33), (58, 57, 53, 55), (47, 58, 55, 43), (41, 57, 58, 47), (40, 62, 61, 46), (37, 36, 63, 60), (35, 37, 60, 48), (39, 38, 61, 62), (44, 39, 62, 40), (44, 42, 38, 39), (42, 35, 48, 46), (36, 34, 50, 63), (41, 49, 33, 45), (45, 42, 44, 43), (53, 45, 43, 55), (45, 33, 35, 42), (56, 49, 51, 59), (63, 50, 48, 60), (59, 51, 32, 54), (57, 41, 45, 53), (49, 41, 47, 51), (50, 40, 46, 48), (34, 44, 40, 50), (38, 42, 46, 61), (32, 33, 52, 54), (32, 43, 44, 34), (51, 47, 43, 32), (67, 66, 68, 69), (65, 64, 66, 67), (88, 91, 86, 84), (81, 88, 84, 65), (90, 89, 85, 87), (79, 90, 87, 75), (73, 89, 90, 79), (72, 94, 93, 78), (69, 68, 95, 92), (67, 69, 92, 80), (71, 70, 93, 94), (76, 71, 94, 72), (76, 74, 70, 71), (74, 67, 80, 78), (68, 66, 82, 95), (73, 81, 65, 77), (77, 74, 76, 75), (85, 77, 75, 87), (77, 65, 67, 74), (88, 81, 83, 91), (95, 82, 80, 92), (91, 83, 64, 86), (89, 73, 77, 85), (81, 73, 79, 83), (82, 72, 78, 80), (66, 76, 72, 82), (70, 74, 78, 93), (64, 65, 84, 86), (64, 75, 76, 66), (83, 79, 75, 64)])
me_cube_001.materials.append(mat_bridge_recolourbrown)
me_cube_001.use_remesh_preserve_volume = False
me_cube_001.use_remesh_preserve_attributes = False
me_cube_001.use_mirror_vertex_groups = False
me_cube_001.update()
me_cube_024 = bpy.data.meshes.new('Cube.024')
me_cube_024.from_pydata([(-8.8, -6.5, 23.0), (-8.8, 6.0, 22.0), (-8.8, 6.0, 22.7), (-8.8, -6.5, 22.3), (-8.8, -6.5, 22.7), (-8.8, 6.0, 22.3), (-8.8, 6.0, 23.0), (-8.8, -6.5, 22.0), (-8.5, -6.5, 22.2), (-8.5, 6.0, 22.2), (-9.5, 6.0, 22.2), (-9.5, -6.5, 22.2), (-9.2, 6.0, 22.3), (-9.2, -6.5, 22.3), (-9.2, 6.0, 22.7), (-9.2, -6.5, 22.7), (-9.2, 6.0, 22.0), (-9.2, 6.0, 23.0), (-9.2, -6.5, 22.0), (-9.2, -6.5, 23.0), (-9.5, 6.0, 22.8), (-8.5, 6.0, 22.8), (-9.5, -6.5, 22.8), (-8.5, -6.5, 22.8), (-9.5, 6.0, 23.0), (-8.5, 6.0, 23.0), (-8.5, -6.5, 23.0), (-9.5, -6.5, 23.0), (-9.5, 6.0, 22.0), (-8.5, 6.0, 22.0), (-8.5, -6.5, 22.0), (-9.5, -6.5, 22.0), (-1.2, -6.5, 17.7), (-1.2, 6.0, 17.7), (-1.2, -6.5, 17.3), (-1.2, 6.0, 17.3), (-1.5, -6.5, 17.2), (-1.5, 6.0, 17.2), (-0.5, 6.0, 17.2), (-0.5, -6.5, 17.2), (-0.8, -6.5, 17.0), (-0.8, 6.0, 18.0), (-0.8, 6.0, 17.3), (-0.8, -6.5, 17.7), (-0.8, -6.5, 17.3), (-0.8, 6.0, 17.7), (-0.8, 6.0, 17.0), (-0.8, -6.5, 18.0), (-1.2, 6.0, 17.0), (-1.2, 6.0, 18.0), (-1.2, -6.5, 17.0), (-1.2, -6.5, 18.0), (-1.5, 6.0, 17.8), (-0.5, 6.0, 17.8), (-1.5, -6.5, 17.8), (-0.5, -6.5, 17.8), (-1.5, 6.0, 18.0), (-0.5, 6.0, 18.0), (-0.5, -6.5, 18.0), (-1.5, -6.5, 18.0), (-1.5, 6.0, 17.0), (-0.5, 6.0, 17.0), (-0.5, -6.5, 17.0), (-1.5, -6.5, 17.0), (-1.2, -6.5, 10.7), (-1.2, 6.0, 10.7), (-1.2, -6.5, 10.3), (-1.2, 6.0, 10.3), (-1.5, -6.5, 10.2), (-1.5, 6.0, 10.2), (-0.5, 6.0, 10.2), (-0.5, -6.5, 10.2), (-0.8, -6.5, 10.0), (-0.8, 6.0, 11.0), (-0.8, 6.0, 10.3), (-0.8, -6.5, 10.7), (-0.8, -6.5, 10.3), (-0.8, 6.0, 10.7), (-0.8, 6.0, 10.0), (-0.8, -6.5, 11.0), (-1.2, 6.0, 10.0), (-1.2, 6.0, 11.0), (-1.2, -6.5, 10.0), (-1.2, -6.5, 11.0), (-1.5, 6.0, 10.8), (-0.5, 6.0, 10.8), (-1.5, -6.5, 10.8), (-0.5, -6.5, 10.8), (-1.5, 6.0, 11.0), (-0.5, 6.0, 11.0), (-0.5, -6.5, 11.0), (-1.5, -6.5, 11.0), (-1.5, 6.0, 10.0), (-0.5, 6.0, 10.0), (-0.5, -6.5, 10.0), (-1.5, -6.5, 10.0)], [], [(3, 8, 30, 7), (8, 9, 29, 30), (12, 10, 28, 16), (10, 11, 31, 28), (7, 30, 29, 1), (6, 25, 26, 0), (0, 26, 23, 4), (26, 25, 21, 23), (17, 24, 20, 14), (24, 27, 22, 20), (14, 15, 13, 12), (12, 13, 11, 10), (3, 5, 9, 8), (5, 12, 16, 1), (11, 13, 18, 31), (6, 17, 14, 2), (2, 5, 3, 4), (21, 2, 4, 23), (2, 14, 12, 5), (24, 17, 19, 27), (31, 18, 16, 28), (27, 19, 15, 22), (25, 6, 2, 21), (17, 6, 0, 19), (18, 7, 1, 16), (13, 3, 7, 18), (9, 5, 1, 29), (15, 14, 20, 22), (15, 4, 3, 13), (19, 0, 4, 15), (35, 34, 36, 37), (33, 32, 34, 35), (56, 59, 54, 52), (49, 56, 52, 33), (58, 57, 53, 55), (47, 58, 55, 43), (41, 57, 58, 47), (40, 62, 61, 46), (37, 36, 63, 60), (35, 37, 60, 48), (39, 38, 61, 62), (44, 39, 62, 40), (44, 42, 38, 39), (42, 35, 48, 46), (36, 34, 50, 63), (41, 49, 33, 45), (45, 42, 44, 43), (53, 45, 43, 55), (45, 33, 35, 42), (56, 49, 51, 59), (63, 50, 48, 60), (59, 51, 32, 54), (57, 41, 45, 53), (49, 41, 47, 51), (50, 40, 46, 48), (34, 44, 40, 50), (38, 42, 46, 61), (32, 33, 52, 54), (32, 43, 44, 34), (51, 47, 43, 32), (67, 66, 68, 69), (65, 64, 66, 67), (88, 91, 86, 84), (81, 88, 84, 65), (90, 89, 85, 87), (79, 90, 87, 75), (73, 89, 90, 79), (72, 94, 93, 78), (69, 68, 95, 92), (67, 69, 92, 80), (71, 70, 93, 94), (76, 71, 94, 72), (76, 74, 70, 71), (74, 67, 80, 78), (68, 66, 82, 95), (73, 81, 65, 77), (77, 74, 76, 75), (85, 77, 75, 87), (77, 65, 67, 74), (88, 81, 83, 91), (95, 82, 80, 92), (91, 83, 64, 86), (89, 73, 77, 85), (81, 73, 79, 83), (82, 72, 78, 80), (66, 76, 72, 82), (70, 74, 78, 93), (64, 65, 84, 86), (64, 75, 76, 66), (83, 79, 75, 64)])
me_cube_024.materials.append(mat_bridge_recolourbrown)
me_cube_024.use_remesh_preserve_volume = False
me_cube_024.use_remesh_preserve_attributes = False
me_cube_024.use_mirror_vertex_groups = False
me_cube_024.update()
me_cube_029 = bpy.data.meshes.new('Cube.029')
me_cube_029.from_pydata([(-0.15, -0.65, 0.24), (-0.15, -0.55, 0.24), (-0.15, -0.55, 0.88), (-0.15, -0.65, 0.88), (-0.05, -0.65, 0.24), (-0.05, -0.55, 0.24), (-0.05, -0.55, 0.88), (-0.05, -0.65, 0.88), (-0.07, -0.55, 0.24), (-0.07, -0.65, 0.24), (-0.07, -0.55, 0.88), (-0.07, -0.65, 0.88), (-0.05, -0.62, 0.24), (-0.15, -0.62, 0.24), (-0.05, -0.62, 0.88), (-0.15, -0.62, 0.88), (-0.08, -0.62, 0.24), (-0.08, -0.62, 0.88), (-0.12, -0.62, 0.24), (-0.12, -0.62, 0.88), (-0.13, -0.65, 0.24), (-0.13, -0.65, 0.88), (-0.13, -0.55, 0.88), (-0.13, -0.55, 0.24), (-0.15, -0.58, 0.24), (-0.05, -0.58, 0.88), (-0.12, -0.58, 0.88), (-0.08, -0.58, 0.24), (-0.12, -0.58, 0.24), (-0.08, -0.58, 0.88), (-0.15, -0.58, 0.88), (-0.05, -0.58, 0.24), (-0.95, -0.65, 0.24), (-0.95, -0.55, 0.24), (-0.95, -0.55, 0.88), (-0.95, -0.65, 0.88), (-0.85, -0.65, 0.24), (-0.85, -0.55, 0.24), (-0.85, -0.55, 0.88), (-0.85, -0.65, 0.88), (-0.87, -0.55, 0.24), (-0.87, -0.65, 0.24), (-0.87, -0.55, 0.88), (-0.87, -0.65, 0.88), (-0.85, -0.62, 0.24), (-0.95, -0.62, 0.24), (-0.85, -0.62, 0.88), (-0.95, -0.62, 0.88), (-0.88, -0.62, 0.24), (-0.88, -0.62, 0.88), (-0.92, -0.62, 0.24), (-0.92, -0.62, 0.88), (-0.93, -0.65, 0.24), (-0.93, -0.65, 0.88), (-0.93, -0.55, 0.88), (-0.93, -0.55, 0.24), (-0.95, -0.58, 0.24), (-0.85, -0.58, 0.88), (-0.92, -0.58, 0.88), (-0.88, -0.58, 0.24), (-0.92, -0.58, 0.24), (-0.88, -0.58, 0.88), (-0.95, -0.58, 0.88), (-0.85, -0.58, 0.24), (-0.55, -0.65, 0.24), (-0.55, -0.55, 0.24), (-0.55, -0.55, 0.88), (-0.55, -0.65, 0.88), (-0.45, -0.65, 0.24), (-0.45, -0.55, 0.24), (-0.45, -0.55, 0.88), (-0.45, -0.65, 0.88), (-0.47, -0.55, 0.24), (-0.47, -0.65, 0.24), (-0.47, -0.55, 0.88), (-0.47, -0.65, 0.88), (-0.45, -0.62, 0.24), (-0.55, -0.62, 0.24), (-0.45, -0.62, 0.88), (-0.55, -0.62, 0.88), (-0.48, -0.62, 0.24), (-0.48, -0.62, 0.88), (-0.52, -0.62, 0.24), (-0.52, -0.62, 0.88), (-0.53, -0.65, 0.24), (-0.53, -0.65, 0.88), (-0.53, -0.55, 0.88), (-0.53, -0.55, 0.24), (-0.55, -0.58, 0.24), (-0.45, -0.58, 0.88), (-0.52, -0.58, 0.88), (-0.48, -0.58, 0.24), (-0.52, -0.58, 0.24), (-0.48, -0.58, 0.88), (-0.55, -0.58, 0.88), (-0.45, -0.58, 0.24)], [], [(28, 23, 1, 24), (23, 22, 2, 1), (19, 21, 3, 15), (21, 20, 0, 3), (24, 1, 2, 30), (25, 6, 5, 31), (31, 5, 8, 27), (5, 6, 10, 8), (14, 7, 11, 17), (7, 4, 9, 11), (17, 16, 18, 19), (19, 18, 20, 21), (28, 26, 22, 23), (26, 19, 15, 30), (20, 18, 13, 0), (25, 14, 17, 29), (29, 26, 28, 27), (10, 29, 27, 8), (29, 17, 19, 26), (7, 14, 12, 4), (0, 13, 15, 3), (4, 12, 16, 9), (6, 25, 29, 10), (14, 25, 31, 12), (13, 24, 30, 15), (18, 28, 24, 13), (22, 26, 30, 2), (16, 17, 11, 9), (16, 27, 28, 18), (12, 31, 27, 16), (60, 55, 33, 56), (55, 54, 34, 33), (51, 53, 35, 47), (53, 52, 32, 35), (56, 33, 34, 62), (57, 38, 37, 63), (63, 37, 40, 59), (37, 38, 42, 40), (46, 39, 43, 49), (39, 36, 41, 43), (49, 48, 50, 51), (51, 50, 52, 53), (60, 58, 54, 55), (58, 51, 47, 62), (52, 50, 45, 32), (57, 46, 49, 61), (61, 58, 60, 59), (42, 61, 59, 40), (61, 49, 51, 58), (39, 46, 44, 36), (32, 45, 47, 35), (36, 44, 48, 41), (38, 57, 61, 42), (46, 57, 63, 44), (45, 56, 62, 47), (50, 60, 56, 45), (54, 58, 62, 34), (48, 49, 43, 41), (48, 59, 60, 50), (44, 63, 59, 48), (92, 87, 65, 88), (87, 86, 66, 65), (83, 85, 67, 79), (85, 84, 64, 67), (88, 65, 66, 94), (89, 70, 69, 95), (95, 69, 72, 91), (69, 70, 74, 72), (78, 71, 75, 81), (71, 68, 73, 75), (81, 80, 82, 83), (83, 82, 84, 85), (92, 90, 86, 87), (90, 83, 79, 94), (84, 82, 77, 64), (89, 78, 81, 93), (93, 90, 92, 91), (74, 93, 91, 72), (93, 81, 83, 90), (71, 78, 76, 68), (64, 77, 79, 67), (68, 76, 80, 73), (70, 89, 93, 74), (78, 89, 95, 76), (77, 88, 94, 79), (82, 92, 88, 77), (86, 90, 94, 66), (80, 81, 75, 73), (80, 91, 92, 82), (76, 95, 91, 80)])
me_cube_029.materials.append(mat_bridge_recolourbrown)
me_cube_029.use_remesh_preserve_volume = False
me_cube_029.use_remesh_preserve_attributes = False
me_cube_029.use_mirror_vertex_groups = False
me_cube_029.update()
me_cube_030 = bpy.data.meshes.new('Cube.030')
me_cube_030.from_pydata([(0.15, -0.65, 0.24), (0.15, -0.55, 0.24), (0.15, -0.55, 0.88), (0.15, -0.65, 0.88), (0.05, -0.65, 0.24), (0.05, -0.55, 0.24), (0.05, -0.55, 0.88), (0.05, -0.65, 0.88), (0.07, -0.55, 0.24), (0.07, -0.65, 0.24), (0.07, -0.55, 0.88), (0.07, -0.65, 0.88), (0.05, -0.62, 0.24), (0.15, -0.62, 0.24), (0.05, -0.62, 0.88), (0.15, -0.62, 0.88), (0.08, -0.62, 0.24), (0.08, -0.62, 0.88), (0.12, -0.62, 0.24), (0.12, -0.62, 0.88), (0.13, -0.65, 0.24), (0.13, -0.65, 0.88), (0.13, -0.55, 0.88), (0.13, -0.55, 0.24), (0.15, -0.58, 0.24), (0.05, -0.58, 0.88), (0.12, -0.58, 0.88), (0.08, -0.58, 0.24), (0.12, -0.58, 0.24), (0.08, -0.58, 0.88), (0.15, -0.58, 0.88), (0.05, -0.58, 0.24), (0.95, -0.65, 0.24), (0.95, -0.55, 0.24), (0.95, -0.55, 0.88), (0.95, -0.65, 0.88), (0.85, -0.65, 0.24), (0.85, -0.55, 0.24), (0.85, -0.55, 0.88), (0.85, -0.65, 0.88), (0.87, -0.55, 0.24), (0.87, -0.65, 0.24), (0.87, -0.55, 0.88), (0.87, -0.65, 0.88), (0.85, -0.62, 0.24), (0.95, -0.62, 0.24), (0.85, -0.62, 0.88), (0.95, -0.62, 0.88), (0.88, -0.62, 0.24), (0.88, -0.62, 0.88), (0.92, -0.62, 0.24), (0.92, -0.62, 0.88), (0.93, -0.65, 0.24), (0.93, -0.65, 0.88), (0.93, -0.55, 0.88), (0.93, -0.55, 0.24), (0.95, -0.58, 0.24), (0.85, -0.58, 0.88), (0.92, -0.58, 0.88), (0.88, -0.58, 0.24), (0.92, -0.58, 0.24), (0.88, -0.58, 0.88), (0.95, -0.58, 0.88), (0.85, -0.58, 0.24), (0.55, -0.65, 0.24), (0.55, -0.55, 0.24), (0.55, -0.55, 0.88), (0.55, -0.65, 0.88), (0.45, -0.65, 0.24), (0.45, -0.55, 0.24), (0.45, -0.55, 0.88), (0.45, -0.65, 0.88), (0.47, -0.55, 0.24), (0.47, -0.65, 0.24), (0.47, -0.55, 0.88), (0.47, -0.65, 0.88), (0.45, -0.62, 0.24), (0.55, -0.62, 0.24), (0.45, -0.62, 0.88), (0.55, -0.62, 0.88), (0.48, -0.62, 0.24), (0.48, -0.62, 0.88), (0.52, -0.62, 0.24), (0.52, -0.62, 0.88), (0.53, -0.65, 0.24), (0.53, -0.65, 0.88), (0.53, -0.55, 0.88), (0.53, -0.55, 0.24), (0.55, -0.58, 0.24), (0.45, -0.58, 0.88), (0.52, -0.58, 0.88), (0.48, -0.58, 0.24), (0.52, -0.58, 0.24), (0.48, -0.58, 0.88), (0.55, -0.58, 0.88), (0.45, -0.58, 0.24)], [], [(28, 23, 1, 24), (23, 22, 2, 1), (19, 21, 3, 15), (21, 20, 0, 3), (24, 1, 2, 30), (25, 6, 5, 31), (31, 5, 8, 27), (5, 6, 10, 8), (14, 7, 11, 17), (7, 4, 9, 11), (17, 16, 18, 19), (19, 18, 20, 21), (28, 26, 22, 23), (26, 19, 15, 30), (20, 18, 13, 0), (25, 14, 17, 29), (29, 26, 28, 27), (10, 29, 27, 8), (29, 17, 19, 26), (7, 14, 12, 4), (0, 13, 15, 3), (4, 12, 16, 9), (6, 25, 29, 10), (14, 25, 31, 12), (13, 24, 30, 15), (18, 28, 24, 13), (22, 26, 30, 2), (16, 17, 11, 9), (16, 27, 28, 18), (12, 31, 27, 16), (60, 55, 33, 56), (55, 54, 34, 33), (51, 53, 35, 47), (53, 52, 32, 35), (56, 33, 34, 62), (57, 38, 37, 63), (63, 37, 40, 59), (37, 38, 42, 40), (46, 39, 43, 49), (39, 36, 41, 43), (49, 48, 50, 51), (51, 50, 52, 53), (60, 58, 54, 55), (58, 51, 47, 62), (52, 50, 45, 32), (57, 46, 49, 61), (61, 58, 60, 59), (42, 61, 59, 40), (61, 49, 51, 58), (39, 46, 44, 36), (32, 45, 47, 35), (36, 44, 48, 41), (38, 57, 61, 42), (46, 57, 63, 44), (45, 56, 62, 47), (50, 60, 56, 45), (54, 58, 62, 34), (48, 49, 43, 41), (48, 59, 60, 50), (44, 63, 59, 48), (92, 87, 65, 88), (87, 86, 66, 65), (83, 85, 67, 79), (85, 84, 64, 67), (88, 65, 66, 94), (89, 70, 69, 95), (95, 69, 72, 91), (69, 70, 74, 72), (78, 71, 75, 81), (71, 68, 73, 75), (81, 80, 82, 83), (83, 82, 84, 85), (92, 90, 86, 87), (90, 83, 79, 94), (84, 82, 77, 64), (89, 78, 81, 93), (93, 90, 92, 91), (74, 93, 91, 72), (93, 81, 83, 90), (71, 78, 76, 68), (64, 77, 79, 67), (68, 76, 80, 73), (70, 89, 93, 74), (78, 89, 95, 76), (77, 88, 94, 79), (82, 92, 88, 77), (86, 90, 94, 66), (80, 81, 75, 73), (80, 91, 92, 82), (76, 95, 91, 80)])
me_cube_030.materials.append(mat_bridge_recolourbrown)
me_cube_030.use_remesh_preserve_volume = False
me_cube_030.use_remesh_preserve_attributes = False
me_cube_030.use_mirror_vertex_groups = False
me_cube_030.update()
me_cube_013 = bpy.data.meshes.new('Cube.013')
me_cube_013.from_pydata([(-1.0, -0.7, 0.3), (-1.0, -0.6, 0.3), (1.0, -0.6, 0.3), (1.0, -0.7, 0.3), (-1.0, -0.7, 0.4), (-1.0, -0.6, 0.4), (1.0, -0.6, 0.4), (1.0, -0.7, 0.4), (-1.0, -0.6, 0.38), (-1.0, -0.7, 0.38), (1.0, -0.6, 0.38), (1.0, -0.7, 0.38), (-1.0, -0.67, 0.4), (-1.0, -0.67, 0.3), (1.0, -0.67, 0.4), (1.0, -0.67, 0.3), (-1.0, -0.67, 0.37), (1.0, -0.67, 0.37), (-1.0, -0.67, 0.33), (1.0, -0.67, 0.33), (-1.0, -0.7, 0.32), (1.0, -0.7, 0.32), (1.0, -0.6, 0.32), (-1.0, -0.6, 0.32), (-1.0, -0.63, 0.3), (1.0, -0.63, 0.4), (1.0, -0.63, 0.33), (-1.0, -0.63, 0.37), (-1.0, -0.63, 0.33), (1.0, -0.63, 0.37), (1.0, -0.63, 0.3), (-1.0, -0.63, 0.4), (-1.0, -0.7, 0.8), (-1.0, -0.6, 0.8), (1.0, -0.6, 0.8), (1.0, -0.7, 0.8), (-1.0, -0.7, 0.9), (-1.0, -0.6, 0.9), (1.0, -0.6, 0.9), (1.0, -0.7, 0.9), (-1.0, -0.6, 0.88), (-1.0, -0.7, 0.88), (1.0, -0.6, 0.88), (1.0, -0.7, 0.88), (-1.0, -0.67, 0.9), (-1.0, -0.67, 0.8), (1.0, -0.67, 0.9), (1.0, -0.67, 0.8), (-1.0, -0.67, 0.87), (1.0, -0.67, 0.87), (-1.0, -0.67, 0.83), (1.0, -0.67, 0.83), (-1.0, -0.7, 0.82), (1.0, -0.7, 0.82), (1.0, -0.6, 0.82), (-1.0, -0.6, 0.82), (-1.0, -0.63, 0.8), (1.0, -0.63, 0.9), (1.0, -0.63, 0.83), (-1.0, -0.63, 0.87), (-1.0, -0.63, 0.83), (1.0, -0.63, 0.87), (1.0, -0.63, 0.8), (-1.0, -0.63, 0.9), (-0.95, -0.575, 0.725), (-0.95, -0.525, 0.725), (0.95, -0.525, 0.725), (0.95, -0.575, 0.725), (-0.95, -0.575, 0.775), (-0.95, -0.525, 0.775), (0.95, -0.525, 0.775), (0.95, -0.575, 0.775), (-0.95, -0.525, 0.765), (-0.95, -0.575, 0.765), (0.95, -0.525, 0.765), (0.95, -0.575, 0.765), (-0.95, -0.56, 0.775), (-0.95, -0.56, 0.725), (0.95, -0.56, 0.775), (0.95, -0.56, 0.725), (-0.95, -0.56, 0.76), (0.95, -0.56, 0.76), (-0.95, -0.56, 0.74), (0.95, -0.56, 0.74), (-0.95, -0.575, 0.735), (0.95, -0.575, 0.735), (0.95, -0.525, 0.735), (-0.95, -0.525, 0.735), (-0.95, -0.54, 0.725), (0.95, -0.54, 0.775), (0.95, -0.54, 0.74), (-0.95, -0.54, 0.76), (-0.95, -0.54, 0.74), (0.95, -0.54, 0.76), (0.95, -0.54, 0.725), (-0.95, -0.54, 0.775)], [], [(28, 23, 1, 24), (23, 22, 2, 1), (19, 21, 3, 15), (21, 20, 0, 3), (24, 1, 2, 30), (25, 6, 5, 31), (31, 5, 8, 27), (5, 6, 10, 8), (14, 7, 11, 17), (7, 4, 9, 11), (17, 16, 18, 19), (19, 18, 20, 21), (28, 26, 22, 23), (26, 19, 15, 30), (20, 18, 13, 0), (25, 14, 17, 29), (29, 26, 28, 27), (10, 29, 27, 8), (29, 17, 19, 26), (7, 14, 12, 4), (0, 13, 15, 3), (4, 12, 16, 9), (6, 25, 29, 10), (14, 25, 31, 12), (13, 24, 30, 15), (18, 28, 24, 13), (22, 26, 30, 2), (16, 17, 11, 9), (16, 27, 28, 18), (12, 31, 27, 16), (60, 55, 33, 56), (55, 54, 34, 33), (51, 53, 35, 47), (53, 52, 32, 35), (56, 33, 34, 62), (57, 38, 37, 63), (63, 37, 40, 59), (37, 38, 42, 40), (46, 39, 43, 49), (39, 36, 41, 43), (49, 48, 50, 51), (51, 50, 52, 53), (60, 58, 54, 55), (58, 51, 47, 62), (52, 50, 45, 32), (57, 46, 49, 61), (61, 58, 60, 59), (42, 61, 59, 40), (61, 49, 51, 58), (39, 46, 44, 36), (32, 45, 47, 35), (36, 44, 48, 41), (38, 57, 61, 42), (46, 57, 63, 44), (45, 56, 62, 47), (50, 60, 56, 45), (54, 58, 62, 34), (48, 49, 43, 41), (48, 59, 60, 50), (44, 63, 59, 48), (92, 87, 65, 88), (87, 86, 66, 65), (83, 85, 67, 79), (85, 84, 64, 67), (88, 65, 66, 94), (89, 70, 69, 95), (95, 69, 72, 91), (69, 70, 74, 72), (78, 71, 75, 81), (71, 68, 73, 75), (81, 80, 82, 83), (83, 82, 84, 85), (92, 90, 86, 87), (90, 83, 79, 94), (84, 82, 77, 64), (89, 78, 81, 93), (93, 90, 92, 91), (74, 93, 91, 72), (93, 81, 83, 90), (71, 78, 76, 68), (64, 77, 79, 67), (68, 76, 80, 73), (70, 89, 93, 74), (78, 89, 95, 76), (77, 88, 94, 79), (82, 92, 88, 77), (86, 90, 94, 66), (80, 81, 75, 73), (80, 91, 92, 82), (76, 95, 91, 80)])
me_cube_013.polygons.foreach_set('material_index', [1, 1, 1, 1, 1, 1, 1, 1, 1, 1, 1, 1, 1, 1, 1, 1, 1, 1, 1, 1, 1, 1, 1, 1, 1, 1, 1, 1, 1, 1, 1, 1, 1, 1, 1, 1, 1, 1, 1, 1, 1, 1, 1, 1, 1, 1, 1, 1, 1, 1, 1, 1, 1, 1, 1, 1, 1, 1, 1, 1, 0, 0, 0, 0, 0, 0, 0, 0, 0, 0, 0, 0, 0, 0, 0, 0, 0, 0, 0, 0, 0, 0, 0, 0, 0, 0, 0, 0, 0, 0])
me_cube_013.materials.append(mat_bridge_recolourbrown)
me_cube_013.materials.append(mat_toyland_pink)
me_cube_013.use_remesh_preserve_volume = False
me_cube_013.use_remesh_preserve_attributes = False
me_cube_013.use_mirror_vertex_groups = False
me_cube_013.update()
me_cube = bpy.data.meshes.new('Cube')
me_cube.from_pydata([(1.0, 0.5, 0.4083), (-1.0, 0.5, 0.5083), (-1.0, 0.6, 0.5083), (1.0, 0.6, 0.5083), (1.0, 0.5, 0.5083), (-1.0, -0.5, 0.4083), (1.0, -0.5, 0.4083), (-1.0, -0.6, 0.5083), (-1.0, -0.5, 0.5083), (1.0, -0.5, 0.5083), (1.0, -0.6, 0.5083), (-1.0, -0.6, 0.3083), (-1.0, -0.5, 0.3083), (1.0, -0.5, 0.3083), (1.0, -0.6, 0.3083), (-1.0, 0.5, 0.4083), (-1.0, 0.5, 0.3083), (1.0, 0.5, 0.3083), (-1.0, 0.6, 0.3083), (1.0, 0.6, 0.3083), (1.0, 0.5, 0.4883), (-1.0, 0.6, 0.4883), (1.0, 0.6, 0.4883), (-1.0, 0.5, 0.4883), (-1.0, -0.53, 0.5083), (-1.0, 0.6, 0.3283), (1.0, 0.6, 0.3283), (-1.0, 0.5, 0.3383), (-1.0, -0.5, 0.3383), (1.0, -0.5, 0.3383), (-1.0, -0.6, 0.3283), (1.0, -0.6, 0.3283), (1.0, 0.5, 0.3383), (-1.0, 0.57, 0.5083), (1.0, 0.57, 0.3083), (1.0, 0.53, 0.3383), (-1.0, 0.53, 0.3383), (1.0, 0.53, 0.3083), (-1.0, 0.53, 0.3083), (1.0, -0.53, 0.5083), (1.0, -0.57, 0.4783), (1.0, -0.6, 0.4883), (1.0, -0.5, 0.4883), (-1.0, -0.6, 0.4883), (-1.0, -0.5, 0.4883), (-1.0, -0.57, 0.3083), (1.0, -0.57, 0.3083), (1.0, -0.57, 0.3383), (1.0, -0.53, 0.3083), (-1.0, -0.53, 0.3383), (1.0, 0.53, 0.4183), (-1.0, -0.57, 0.5083), (-1.0, -0.57, 0.4183), (1.0, -0.57, 0.5083), (-1.0, -0.53, 0.4783), (1.0, -0.53, 0.3383), (-1.0, -0.53, 0.3083), (-1.0, 0.57, 0.3083), (1.0, 0.57, 0.5083), (1.0, 0.53, 0.4783), (-1.0, 0.53, 0.5083), (1.0, 0.53, 0.5083), (-1.0, 0.53, 0.4183), (-1.0, 0.53, 0.4783), (-1.0, 0.57, 0.4183), (1.0, 0.57, 0.4183), (-1.0, 0.57, 0.4783), (1.0, 0.57, 0.4783), (-1.0, 0.57, 0.3383), (1.0, 0.57, 0.3383), (1.0, -0.57, 0.4183), (-1.0, -0.57, 0.3383), (-1.0, -0.57, 0.4783), (-1.0, -0.53, 0.4183), (1.0, -0.53, 0.4183), (1.0, -0.53, 0.4783)], [], [(58, 3, 2, 33), (39, 9, 8, 24), (56, 12, 13, 48), (27, 16, 12, 28), (13, 12, 16, 17), (36, 38, 16, 27), (34, 57, 18, 19), (32, 0, 6, 29), (0, 15, 5, 6), (4, 1, 23, 20), (2, 3, 22, 21), (61, 4, 20, 59), (15, 27, 28, 5), (48, 13, 29, 55), (11, 14, 31, 30), (17, 32, 29, 13), (19, 18, 25, 26), (37, 35, 32, 17), (62, 36, 27, 15), (45, 56, 48, 46), (10, 53, 51, 7), (11, 45, 46, 14), (53, 10, 41, 40), (10, 7, 43, 41), (24, 8, 44, 54), (14, 46, 47, 31), (8, 9, 42, 44), (12, 56, 49, 28), (53, 39, 24, 51), (46, 48, 55, 47), (4, 61, 60, 1), (17, 16, 38, 37), (37, 38, 57, 34), (61, 58, 33, 60), (66, 67, 65, 64), (69, 68, 64, 65), (68, 69, 26, 25), (67, 66, 21, 22), (6, 5, 73, 74), (15, 0, 50, 62), (75, 54, 44, 42), (55, 29, 6, 74), (35, 50, 0, 32), (33, 2, 21, 66), (45, 11, 30, 71), (7, 51, 72, 43), (39, 53, 40, 75), (75, 40, 70, 74), (49, 71, 52, 73), (56, 45, 71, 49), (34, 69, 35, 37), (68, 57, 38, 36), (64, 68, 36, 62), (67, 59, 50, 65), (47, 55, 74, 70), (72, 54, 73, 52), (1, 60, 63, 23), (9, 39, 75, 42), (51, 24, 54, 72), (28, 49, 73, 5), (58, 61, 59, 67), (63, 66, 64, 62), (69, 65, 50, 35), (60, 33, 66, 63), (25, 18, 57, 68), (63, 59, 20, 23), (59, 63, 62, 50), (3, 58, 67, 22), (19, 26, 69, 34), (40, 72, 52, 70), (71, 47, 70, 52), (72, 40, 41, 43), (47, 71, 30, 31), (54, 75, 74, 73)])
me_cube.polygons.foreach_set('material_index', [0, 0, 0, 1, 1, 0, 0, 1, 1, 0, 0, 0, 1, 0, 0, 1, 0, 0, 0, 0, 0, 0, 0, 0, 0, 0, 0, 0, 0, 0, 0, 0, 0, 0, 0, 0, 0, 0, 0, 0, 0, 0, 0, 0, 0, 0, 0, 0, 0, 0, 0, 0, 0, 0, 0, 0, 0, 0, 0, 0, 0, 0, 0, 0, 0, 0, 0, 0, 0, 0, 0, 0, 0, 0])
me_cube.materials.append(mat_bridge_patchy)
me_cube.materials.append(mat_toyland_greylight)
me_cube.use_remesh_preserve_volume = False
me_cube.use_remesh_preserve_attributes = False
me_cube.use_mirror_vertex_groups = False
me_cube.update()
me_plane = bpy.data.meshes.new('Plane')
me_plane.from_pydata([(1.5, -0.5, 0.0), (-1.5, -0.5, 0.0), (1.5, 0.5, 0.0), (-1.5, 0.5, 0.0), (1.0, -0.5, 0.0), (1.0, 0.5, 0.0), (-1.0, 0.5, 0.0), (-1.0, -0.5, 0.0)], [], [(6, 3, 1, 7), (2, 5, 4, 0), (5, 6, 7, 4)])
me_plane.materials.append(mat_special_shadowonlybackground)
me_plane.use_remesh_preserve_volume = False
me_plane.use_remesh_preserve_attributes = False
me_plane.use_mirror_vertex_groups = False
me_plane.update()
me_ballast1 = bpy.data.meshes.new('Ballast1')
me_ballast1.from_pydata([], [], [])
me_ballast1.materials.append(None)
me_ballast1.update()
me_rail1 = bpy.data.meshes.new('Rail1')
me_rail1.from_pydata([], [], [])
me_rail1.materials.append(None)
me_rail1.update()
me_rail1_1 = bpy.data.meshes.new('Rail1')
me_rail1_1.from_pydata([], [], [])
me_rail1_1.materials.append(None)
me_rail1_1.materials.append(None)
me_rail1_1.update()
me_ballast1_1 = bpy.data.meshes.new('Ballast1')
me_ballast1_1.from_pydata([], [], [])
me_ballast1_1.materials.append(None)
me_ballast1_1.update()
me_rail1_2 = bpy.data.meshes.new('Rail1')
me_rail1_2.from_pydata([], [], [])
me_rail1_2.materials.append(None)
me_rail1_2.materials.append(None)
me_rail1_2.update()
me_road1 = bpy.data.meshes.new('Road1')
me_road1.from_pydata([], [], [])
me_road1.materials.append(None)
me_road1.materials.append(None)
me_road1.update()

# ---- objects
ob_rotationcontrol = bpy.data.objects.new('RotationControl', None)
ob_cameratarget = bpy.data.objects.new('CameraTarget', None)
ob_camera = bpy.data.objects.new('Camera', cam_camera)
ob_lamp = bpy.data.objects.new('Lamp', light_lamp)
ob_cube_034 = bpy.data.objects.new('Cube.034', me_cube_020)
ob_cube_033 = bpy.data.objects.new('Cube.033', me_cube_028)
ob_cube_032 = bpy.data.objects.new('Cube.032', me_cube_031)
ob_cube_031 = bpy.data.objects.new('Cube.031', me_cube_016)
ob_cube_017 = bpy.data.objects.new('Cube.017', me_cube_014)
ob_cube_014 = bpy.data.objects.new('Cube.014', me_cube_001)
ob_cube_013 = bpy.data.objects.new('Cube.013', me_cube_024)
ob_cube_030 = bpy.data.objects.new('Cube.030', me_cube_014)
ob_cube_029 = bpy.data.objects.new('Cube.029', me_cube_016)
ob_cube_028 = bpy.data.objects.new('Cube.028', me_cube_031)
ob_cube_027 = bpy.data.objects.new('Cube.027', me_cube_028)
ob_cube_026 = bpy.data.objects.new('Cube.026', me_cube_020)
ob_cube_025 = bpy.data.objects.new('Cube.025', me_cube_028)
ob_cube_024 = bpy.data.objects.new('Cube.024', me_cube_029)
ob_cube_023 = bpy.data.objects.new('Cube.023', me_cube_030)
ob_cube_022 = bpy.data.objects.new('Cube.022', me_cube_031)
ob_cube_021 = bpy.data.objects.new('Cube.021', me_cube_031)
ob_cube_020 = bpy.data.objects.new('Cube.020', me_cube_030)
ob_cube_019 = bpy.data.objects.new('Cube.019', me_cube_029)
ob_cube_018 = bpy.data.objects.new('Cube.018', me_cube_028)
ob_cube_012 = bpy.data.objects.new('Cube.012', me_cube_024)
ob_cube_010 = bpy.data.objects.new('Cube.010', me_cube_020)
ob_cube_009 = bpy.data.objects.new('Cube.009', me_cube_016)
ob_cube_008 = bpy.data.objects.new('Cube.008', me_cube_020)
ob_cube_006 = bpy.data.objects.new('Cube.006', me_cube_016)
ob_cube_005 = bpy.data.objects.new('Cube.005', me_cube_014)
ob_cube_002 = bpy.data.objects.new('Cube.002', me_cube_013)
ob_cube_001 = bpy.data.objects.new('Cube.001', me_cube_014)
ob_cube_038 = bpy.data.objects.new('Cube.038', me_cube_013)
ob_cube_011 = bpy.data.objects.new('Cube.011', me_cube_001)
ob_empty = bpy.data.objects.new('Empty', None)
ob_cube_007 = bpy.data.objects.new('Cube.007', me_cube)
ob_cube_004 = bpy.data.objects.new('Cube.004', me_cube)
ob_cube_003 = bpy.data.objects.new('Cube.003', me_cube)
ob_cube = bpy.data.objects.new('Cube', me_cube)
ob_plane = bpy.data.objects.new('Plane', me_plane)
ob_road1_008 = bpy.data.objects.new('Road1.008', me_ballast1)
ob_road1_007 = bpy.data.objects.new('Road1.007', me_rail1)
ob_road1_006 = bpy.data.objects.new('Road1.006', me_rail1_1)
ob_road1_004 = bpy.data.objects.new('Road1.004', me_ballast1_1)
ob_road1_001 = bpy.data.objects.new('Road1.001', me_rail1_2)
ob_road1 = bpy.data.objects.new('Road1', me_road1)
ob_lamp_001 = bpy.data.objects.new('Lamp.001', light_lamp_001)

# ---- transforms, parenting, visibility, modifiers, constraints
ob_rotationcontrol.location = (-5.0, 0.0, 0.0)
ob_rotationcontrol.rotation_euler = (-1.49e-08, 1.49e-08, -23.56)
ob_rotationcontrol.empty_image_offset = (0.0, 0.0)
ob_rotationcontrol.lineart.crease_threshold = 0.0
ob_cameratarget.parent = ob_rotationcontrol
ob_cameratarget.location = (0.0, 0.0, 2.451)
ob_cameratarget.empty_image_offset = (0.0, 0.0)
ob_cameratarget.lineart.crease_threshold = 0.0
ob_camera.parent = ob_cameratarget
ob_camera.location = (2.0, 2.0, 1.634)
ob_camera.rotation_euler = (1.109, 0.01082, 0.8149)
ob_camera.lock_rotations_4d = False
ob_camera.empty_display_type = 'ARROWS'
ob_camera.color = (0.0, 0.0, 0.0, 0.0)
ob_camera.display_type = 'WIRE'
ob_camera.lineart.crease_threshold = 0.0
_c = ob_camera.constraints.new('TRACK_TO'); _c.name = 'TrackTo'
_c.target = ob_cameratarget
ob_lamp.parent = ob_rotationcontrol
ob_lamp.location = (-1.0, 2.0, 0.8)
ob_lamp.lock_rotations_4d = False
ob_lamp.empty_display_type = 'ARROWS'
ob_lamp.color = (0.0, 0.0, 0.0, 0.0)
ob_lamp.lineart.crease_threshold = 0.0
_c = ob_lamp.constraints.new('TRACK_TO'); _c.name = 'TrackTo'
_c.target = ob_rotationcontrol
ob_cube_034.location = (-25.0, 0.0, 0.0)
ob_cube_034.lineart.crease_threshold = 0.0
ob_cube_033.location = (-25.0, 0.0, 0.0)
ob_cube_033.lineart.crease_threshold = 0.0
ob_cube_032.location = (-25.0, 0.0, 0.0)
ob_cube_032.lineart.crease_threshold = 0.0
ob_cube_031.location = (-25.0, 0.0, 0.0)
ob_cube_031.scale = (0.02, 0.02, 0.02)
ob_cube_031.lineart.crease_threshold = 0.0
ob_cube_017.location = (-25.0, 0.0, 0.0)
ob_cube_017.scale = (0.02, 0.02, 0.02)
ob_cube_017.lineart.crease_threshold = 0.0
ob_cube_014.location = (-20.0, 0.0, 0.0)
ob_cube_014.rotation_euler = (0.0, 0.0, -3.142)
ob_cube_014.scale = (0.1, 0.1, 0.1)
ob_cube_014.lineart.crease_threshold = 0.0
ob_cube_013.location = (-20.0, 0.0, 0.0)
ob_cube_013.rotation_euler = (0.0, 0.0, -3.142)
ob_cube_013.scale = (0.1, 0.1, 0.1)
ob_cube_013.lineart.crease_threshold = 0.0
ob_cube_030.location = (-20.0, 0.0, 0.0)
ob_cube_030.scale = (0.02, 0.02, 0.02)
ob_cube_030.lineart.crease_threshold = 0.0
ob_cube_029.location = (-20.0, 0.0, 0.0)
ob_cube_029.scale = (0.02, 0.02, 0.02)
ob_cube_029.lineart.crease_threshold = 0.0
ob_cube_028.location = (-20.0, 0.0, 0.0)
ob_cube_028.lineart.crease_threshold = 0.0
ob_cube_027.location = (-20.0, 0.0, 0.0)
ob_cube_027.lineart.crease_threshold = 0.0
ob_cube_026.location = (-20.0, 0.0, 0.0)
ob_cube_026.lineart.crease_threshold = 0.0
ob_cube_025.location = (-15.0, 0.0, 0.0)
ob_cube_025.lineart.crease_threshold = 0.0
ob_cube_024.location = (-15.0, 0.0, 0.0)
ob_cube_024.lineart.crease_threshold = 0.0
ob_cube_023.location = (-5.0, 0.0, 0.0)
ob_cube_023.lineart.crease_threshold = 0.0
ob_cube_022.location = (-5.0, 0.0, 0.0)
ob_cube_022.lineart.crease_threshold = 0.0
ob_cube_021.location = (0.0, 0.0, 0.0)
ob_cube_021.lineart.crease_threshold = 0.0
ob_cube_020.location = (0.0, 0.0, 0.0)
ob_cube_020.lineart.crease_threshold = 0.0
ob_cube_019.location = (-10.0, 0.0, 0.0)
ob_cube_019.lineart.crease_threshold = 0.0
ob_cube_018.location = (-10.0, 0.0, 0.0)
ob_cube_018.lineart.crease_threshold = 0.0
ob_cube_012.location = (-10.0, -4.5e-15, 0.0)
ob_cube_012.rotation_euler = (0.0, 0.0, -3.142)
ob_cube_012.scale = (0.1, 0.1, 0.1)
ob_cube_012.lineart.crease_threshold = 0.0
ob_cube_010.location = (-10.0, 0.0, 0.0)
ob_cube_010.lineart.crease_threshold = 0.0
ob_cube_009.location = (-10.0, 0.0, 0.0)
ob_cube_009.scale = (0.02, 0.02, 0.02)
ob_cube_009.lineart.crease_threshold = 0.0
ob_cube_008.location = (-15.0, 0.0, 0.0)
ob_cube_008.lineart.crease_threshold = 0.0
ob_cube_006.location = (-15.0, 0.0, 0.0)
ob_cube_006.scale = (0.02, 0.02, 0.02)
ob_cube_006.lineart.crease_threshold = 0.0
ob_cube_005.location = (-5.0, 0.0, 0.0)
ob_cube_005.scale = (0.02, 0.02, 0.02)
ob_cube_005.lineart.crease_threshold = 0.0
ob_cube_002.location = (-5.0, 0.0, 0.0)
ob_cube_002.lineart.crease_threshold = 0.0
ob_cube_001.location = (0.0, 0.0, 0.0)
ob_cube_001.scale = (0.02, 0.02, 0.02)
ob_cube_001.lineart.crease_threshold = 0.0
ob_cube_038.location = (0.0, 0.0, 0.0)
ob_cube_038.lineart.crease_threshold = 0.0
ob_cube_011.location = (-5.96e-08, -4.5e-15, 0.0)
ob_cube_011.rotation_euler = (0.0, 0.0, -3.142)
ob_cube_011.scale = (0.1, 0.1, 0.1)
ob_cube_011.lineart.crease_threshold = 0.0
ob_empty.location = (1.0, 10.0, 2.0)
ob_empty.empty_image_offset = (0.0, 0.0)
ob_empty.lineart.crease_threshold = 0.0
_c = ob_empty.constraints.new('COPY_LOCATION'); _c.name = 'Copy Location'
_c.target = ob_rotationcontrol
_c.use_y = False
_c.use_z = False
ob_cube_007.parent = ob_empty
ob_cube_007.matrix_parent_inverse = Matrix(((1.0, 0.0, 0.0, -0.0), (0.0, 1.0, 0.0, -20.0), (0.0, 0.0, 1.0, -2.0), (0.0, 0.0, 0.0, 1.0)))
ob_cube_007.location = (0.0, 15.0, 0.0)
ob_cube_007.lineart.crease_threshold = 0.0
ob_cube_004.parent = ob_empty
ob_cube_004.matrix_parent_inverse = Matrix(((1.0, 0.0, 0.0, -0.0), (0.0, 1.0, 0.0, -20.0), (0.0, 0.0, 1.0, -2.0), (0.0, 0.0, 0.0, 1.0)))
ob_cube_004.location = (0.0, 10.0, 0.0)
ob_cube_004.lineart.crease_threshold = 0.0
ob_cube_003.parent = ob_empty
ob_cube_003.matrix_parent_inverse = Matrix(((1.0, 0.0, 0.0, -0.0), (0.0, 1.0, 0.0, -20.0), (0.0, 0.0, 1.0, -2.0), (0.0, 0.0, 0.0, 1.0)))
ob_cube_003.location = (0.0, 5.0, 0.0)
ob_cube_003.lineart.crease_threshold = 0.0
ob_cube.parent = ob_empty
ob_cube.matrix_parent_inverse = Matrix(((1.0, 0.0, 0.0, -0.0), (0.0, 1.0, 0.0, -20.0), (0.0, 0.0, 1.0, -2.0), (0.0, 0.0, 0.0, 1.0)))
ob_cube.location = (0.0, 0.0, 0.0)
ob_cube.lineart.crease_threshold = 0.0
ob_plane.parent = ob_empty
ob_plane.matrix_parent_inverse = Matrix(((1.0, 0.0, 0.0, -0.0), (0.0, 1.0, 0.0, -5.0), (0.0, 0.0, 1.0, -2.0), (0.0, 0.0, 0.0, 1.0)))
ob_plane.location = (0.0, -20.0, 0.4083)
ob_plane.lineart.crease_threshold = 0.0
ob_road1_008.parent = ob_empty
ob_road1_008.matrix_parent_inverse = Matrix(((1.0, 0.0, 0.0, -0.0), (0.0, 1.0, 0.0, -5.0), (0.0, 0.0, 1.0, -2.0), (0.0, 0.0, 0.0, 1.0)))
ob_road1_008.location = (0.0, -15.0, 0.4083)
ob_road1_008.rotation_euler = (0.0, 0.0, 1.571)
ob_road1_008.scale = (1.0, 50.0, 1.0)
ob_road1_008.lineart.crease_threshold = 0.0
ob_road1_007.parent = ob_empty
ob_road1_007.matrix_parent_inverse = Matrix(((1.0, 0.0, 0.0, -0.0), (0.0, 1.0, 0.0, -5.0), (0.0, 0.0, 1.0, -2.0), (0.0, 0.0, 0.0, 1.0)))
ob_road1_007.location = (0.0, -15.0, 0.4083)
ob_road1_007.rotation_euler = (0.0, 0.0, 1.571)
ob_road1_007.scale = (1.0, 50.0, 1.0)
ob_road1_007.lineart.crease_threshold = 0.0
ob_road1_006.parent = ob_empty
ob_road1_006.matrix_parent_inverse = Matrix(((1.0, 0.0, 0.0, -0.0), (0.0, 1.0, 0.0, -5.0), (0.0, 0.0, 1.0, -2.0), (0.0, 0.0, 0.0, 1.0)))
ob_road1_006.location = (0.0, -10.0, 0.4083)
ob_road1_006.rotation_euler = (0.0, 0.0, 1.571)
ob_road1_006.scale = (1.0, 50.0, 1.0)
ob_road1_006.lineart.crease_threshold = 0.0
ob_road1_004.parent = ob_empty
ob_road1_004.matrix_parent_inverse = Matrix(((1.0, 0.0, 0.0, -0.0), (0.0, 1.0, 0.0, -5.0), (0.0, 0.0, 1.0, -2.0), (0.0, 0.0, 0.0, 1.0)))
ob_road1_004.location = (0.0, -5.0, 0.4083)
ob_road1_004.rotation_euler = (0.0, 0.0, 1.571)
ob_road1_004.scale = (1.0, 50.0, 1.0)
ob_road1_004.lineart.crease_threshold = 0.0
ob_road1_001.parent = ob_empty
ob_road1_001.matrix_parent_inverse = Matrix(((1.0, 0.0, 0.0, -0.0), (0.0, 1.0, 0.0, -5.0), (0.0, 0.0, 1.0, -2.0), (0.0, 0.0, 0.0, 1.0)))
ob_road1_001.location = (0.0, -5.0, 0.4083)
ob_road1_001.rotation_euler = (0.0, 0.0, 1.571)
ob_road1_001.scale = (1.0, 50.0, 1.0)
ob_road1_001.lineart.crease_threshold = 0.0
ob_road1.parent = ob_empty
ob_road1.matrix_parent_inverse = Matrix(((1.0, 0.0, 0.0, -0.0), (0.0, 1.0, 0.0, -5.0), (0.0, 0.0, 1.0, -2.0), (0.0, 0.0, 0.0, 1.0)))
ob_road1.location = (0.0, 0.0, 0.4083)
ob_road1.rotation_euler = (0.0, 0.0, 1.571)
ob_road1.lineart.crease_threshold = 0.0
ob_lamp_001.parent = ob_rotationcontrol
ob_lamp_001.location = (-1.0, 2.0, 2.0)
ob_lamp_001.lock_rotations_4d = False
ob_lamp_001.empty_display_type = 'ARROWS'
ob_lamp_001.color = (0.0, 0.0, 0.0, 0.0)
ob_lamp_001.lineart.crease_threshold = 0.0
_c = ob_lamp_001.constraints.new('TRACK_TO'); _c.name = 'TrackTo'
_c.active = True
_c.target = ob_rotationcontrol

# ---- collection membership
col_collection_1.objects.link(ob_rotationcontrol)
col_collection_1.objects.link(ob_cameratarget)
col_collection_1.objects.link(ob_camera)
col_collection_1.objects.link(ob_lamp)
col_collection_2.objects.link(ob_cube_034)
col_collection_2.objects.link(ob_cube_033)
col_collection_2.objects.link(ob_cube_032)
col_collection_2.objects.link(ob_cube_031)
col_collection_2.objects.link(ob_cube_017)
col_collection_2.objects.link(ob_cube_014)
col_collection_2.objects.link(ob_cube_013)
col_collection_2.objects.link(ob_cube_030)
col_collection_2.objects.link(ob_cube_029)
col_collection_2.objects.link(ob_cube_028)
col_collection_2.objects.link(ob_cube_027)
col_collection_2.objects.link(ob_cube_026)
col_collection_2.objects.link(ob_cube_025)
col_collection_2.objects.link(ob_cube_024)
col_collection_2.objects.link(ob_cube_023)
col_collection_2.objects.link(ob_cube_022)
col_collection_2.objects.link(ob_cube_021)
col_collection_2.objects.link(ob_cube_020)
col_collection_2.objects.link(ob_cube_019)
col_collection_2.objects.link(ob_cube_018)
col_collection_2.objects.link(ob_cube_012)
col_collection_2.objects.link(ob_cube_010)
col_collection_2.objects.link(ob_cube_009)
col_collection_2.objects.link(ob_cube_008)
col_collection_2.objects.link(ob_cube_006)
col_collection_2.objects.link(ob_cube_005)
col_collection_2.objects.link(ob_cube_002)
col_collection_2.objects.link(ob_cube_001)
col_collection_2.objects.link(ob_cube_038)
col_collection_2.objects.link(ob_cube_011)
col_collection_2.objects.link(ob_empty)
col_collection_2.objects.link(ob_cube_007)
col_collection_2.objects.link(ob_cube_004)
col_collection_2.objects.link(ob_cube_003)
col_collection_2.objects.link(ob_cube)
col_collection_2.objects.link(ob_plane)
col_collection_2.objects.link(ob_road1_008)
col_collection_2.objects.link(ob_road1_007)
col_collection_2.objects.link(ob_road1_006)
col_collection_2.objects.link(ob_road1_004)
col_collection_2.objects.link(ob_road1_001)
col_collection_2.objects.link(ob_road1)
col_collection_2.objects.link(ob_lamp_001)

# ---- scene / render settings (as saved in the file)
scene.camera = ob_camera
scene.frame_start = 1; scene.frame_end = 30; scene.frame_set(4)
scene.render.engine = 'BLENDER_EEVEE_NEXT'
scene.render.image_settings.compression = 90
scene.render.resolution_x = 256
scene.render.resolution_y = 512
scene.render.dither_intensity = 0.0
scene.render.bake_margin = 2
scene.render.bake_bias = 0.0
scene.cycles.use_denoising = False
scene.cycles.samples = 10
scene.cycles.sampling_pattern = 'TABULATED_SOBOL'
scene.cycles.light_sampling_threshold = 0.0
scene.cycles.use_adaptive_sampling = False
scene.cycles.use_light_tree = False
scene.cycles.blur_glossy = 0.0
scene.cycles.volume_bounces = 1
scene.cycles.pixel_filter_type = 'GAUSSIAN'
scene.cycles.sample_clamp_indirect = 0.0
scene.view_settings.view_transform = 'Standard'
bpy.context.view_layer.update()
